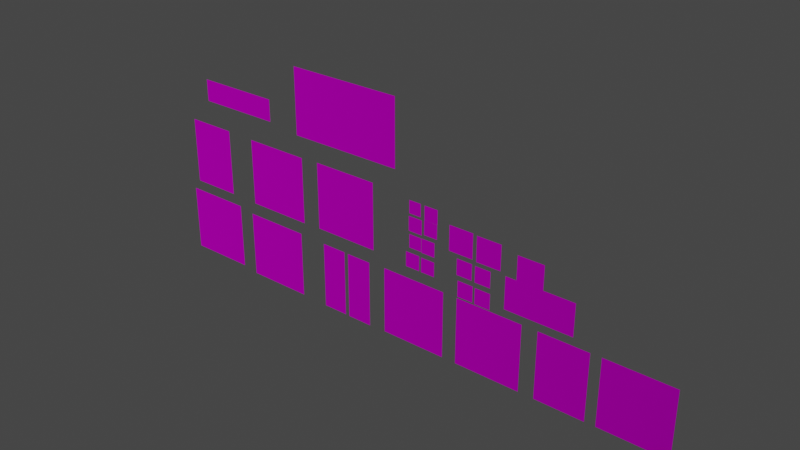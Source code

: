 # Source: live2d_-_seperated.blend  (saved by Blender 3.6.13; exported with 4.5.12 LTS)
import bpy
from mathutils import Matrix  # noqa: F401  (used for matrix-valued properties, if any)

bpy.ops.wm.read_factory_settings(use_empty=True)
scene = bpy.context.scene
scene.name = 'Scene'

# ---- images (referenced by path relative to the original .blend; pixels are not part of the script)
import os
ASSET_DIR = os.environ.get("B2B_ASSET_DIR", "")  # directory of the original .blend (textures are referenced by path, not embedded)
HERE = os.path.dirname(os.path.abspath(__file__))  # packed textures are extracted next to this script under _unpacked/

def load_image(name, relpath, width, height, colorspace="sRGB"):
    """Load a texture the original file referenced (path relative to the .blend, or extracted next to this script)."""
    p = next((c for c in (os.path.join(HERE, relpath), os.path.join(ASSET_DIR, relpath)) if relpath and os.path.exists(c)), "")
    if p:
        img = bpy.data.images.load(p, check_existing=True)
        img.name = name
    else:  # same state as the original file: an image datablock whose file is absent (Cycles renders it pink)
        img = bpy.data.images.new(name, width, height)
        img.source = "FILE"
        img.filepath = "//" + (relpath or name)
    img.colorspace_settings.name = colorspace
    return img
img_anz_anime_megumin_oe_dds = load_image('anz_anime_megumin_oe.dds', 'anz_anime_megumin_oe.dds', 1024, 1024, 'sRGB')
img_anz_anime_megumin_oe_dds_001 = load_image('anz_anime_megumin_oe.dds.001', 'anz_anime_megumin_oe.dds', 1024, 1024, 'sRGB')
img_anz_anime_megumin_oe_dds_002 = load_image('anz_anime_megumin_oe.dds.002', 'anz_anime_megumin_oe.dds', 1024, 1024, 'sRGB')
img_anz_anime_megumin_oe_dds_003 = load_image('anz_anime_megumin_oe.dds.003', 'anz_anime_megumin_oe.dds', 1024, 1024, 'sRGB')
img_anz_anime_megumin_oe_dds_004 = load_image('anz_anime_megumin_oe.dds.004', 'anz_anime_megumin_oe.dds', 1024, 1024, 'sRGB')
img_anz_anime_megumin_oe_dds_005 = load_image('anz_anime_megumin_oe.dds.005', 'anz_anime_megumin_oe.dds', 1024, 1024, 'sRGB')
img_anz_anime_megumin_oe_dds_006 = load_image('anz_anime_megumin_oe.dds.006', 'anz_anime_megumin_oe.dds', 1024, 1024, 'sRGB')
img_anz_anime_megumin_oe_dds_007 = load_image('anz_anime_megumin_oe.dds.007', 'anz_anime_megumin_oe.dds', 1024, 1024, 'sRGB')
img_anz_anime_megumin_oe_dds_008 = load_image('anz_anime_megumin_oe.dds.008', 'anz_anime_megumin_oe.dds', 1024, 1024, 'sRGB')
img_anz_anime_megumin_oe_dds_009 = load_image('anz_anime_megumin_oe.dds.009', 'anz_anime_megumin_oe.dds', 1024, 1024, 'sRGB')
img_anz_anime_megumin_oe_dds_010 = load_image('anz_anime_megumin_oe.dds.010', 'anz_anime_megumin_oe.dds', 1024, 1024, 'sRGB')
img_anz_anime_megumin_oe_dds_011 = load_image('anz_anime_megumin_oe.dds.011', 'anz_anime_megumin_oe.dds', 1024, 1024, 'sRGB')
img_anz_anime_megumin_oe_dds_012 = load_image('anz_anime_megumin_oe.dds.012', 'anz_anime_megumin_oe.dds', 1024, 1024, 'sRGB')
img_anz_anime_megumin_oe_dds_013 = load_image('anz_anime_megumin_oe.dds.013', 'anz_anime_megumin_oe.dds', 1024, 1024, 'sRGB')
img_anz_anime_megumin_oe_dds_014 = load_image('anz_anime_megumin_oe.dds.014', 'anz_anime_megumin_oe.dds', 1024, 1024, 'sRGB')
img_anz_anime_megumin_oe_dds_015 = load_image('anz_anime_megumin_oe.dds.015', 'anz_anime_megumin_oe.dds', 1024, 1024, 'sRGB')
img_anz_anime_megumin_oe_dds_016 = load_image('anz_anime_megumin_oe.dds.016', 'anz_anime_megumin_oe.dds', 1024, 1024, 'sRGB')
img_anz_anime_megumin_oe_dds_017 = load_image('anz_anime_megumin_oe.dds.017', 'anz_anime_megumin_oe.dds', 1024, 1024, 'sRGB')
img_anz_anime_megumin_oe_dds_018 = load_image('anz_anime_megumin_oe.dds.018', 'anz_anime_megumin_oe.dds', 1024, 1024, 'sRGB')
img_anz_anime_megumin_oe_dds_019 = load_image('anz_anime_megumin_oe.dds.019', 'anz_anime_megumin_oe.dds', 1024, 1024, 'sRGB')
img_anz_anime_megumin_oe_dds_020 = load_image('anz_anime_megumin_oe.dds.020', 'anz_anime_megumin_oe.dds', 1024, 1024, 'sRGB')
img_anz_anime_megumin_oe_dds_021 = load_image('anz_anime_megumin_oe.dds.021', 'anz_anime_megumin_oe.dds', 1024, 1024, 'sRGB')
img_anz_anime_megumin_oe_dds_022 = load_image('anz_anime_megumin_oe.dds.022', 'anz_anime_megumin_oe.dds', 1024, 1024, 'sRGB')
img_anz_anime_megumin_oe_dds_023 = load_image('anz_anime_megumin_oe.dds.023', 'anz_anime_megumin_oe.dds', 1024, 1024, 'sRGB')
img_anz_anime_megumin_oe_dds_024 = load_image('anz_anime_megumin_oe.dds.024', 'anz_anime_megumin_oe.dds', 1024, 1024, 'sRGB')
img_anz_anime_megumin_oe_dds_025 = load_image('anz_anime_megumin_oe.dds.025', 'anz_anime_megumin_oe.dds', 1024, 1024, 'sRGB')
img_anz_anime_megumin_oe_dds_026 = load_image('anz_anime_megumin_oe.dds.026', 'anz_anime_megumin_oe.dds', 1024, 1024, 'sRGB')
img_anz_anime_megumin_oe_dds_027 = load_image('anz_anime_megumin_oe.dds.027', 'anz_anime_megumin_oe.dds', 1024, 1024, 'sRGB')

# ---- materials (node trees are filled in below, after node groups)
mat_anz_anime_megumin_oe = bpy.data.materials.new('anz_anime_megumin_oe')
mat_anz_anime_megumin_oe.use_backface_culling = True
mat_anz_anime_megumin_oe_001 = bpy.data.materials.new('anz_anime_megumin_oe.001')
mat_anz_anime_megumin_oe_001.use_backface_culling = True
mat_anz_anime_megumin_oe_002 = bpy.data.materials.new('anz_anime_megumin_oe.002')
mat_anz_anime_megumin_oe_002.use_backface_culling = True
mat_anz_anime_megumin_oe_003 = bpy.data.materials.new('anz_anime_megumin_oe.003')
mat_anz_anime_megumin_oe_003.use_backface_culling = True
mat_anz_anime_megumin_oe_004 = bpy.data.materials.new('anz_anime_megumin_oe.004')
mat_anz_anime_megumin_oe_004.use_backface_culling = True
mat_anz_anime_megumin_oe_005 = bpy.data.materials.new('anz_anime_megumin_oe.005')
mat_anz_anime_megumin_oe_005.use_backface_culling = True
mat_anz_anime_megumin_oe_006 = bpy.data.materials.new('anz_anime_megumin_oe.006')
mat_anz_anime_megumin_oe_006.use_backface_culling = True
mat_anz_anime_megumin_oe_007 = bpy.data.materials.new('anz_anime_megumin_oe.007')
mat_anz_anime_megumin_oe_007.use_backface_culling = True
mat_anz_anime_megumin_oe_008 = bpy.data.materials.new('anz_anime_megumin_oe.008')
mat_anz_anime_megumin_oe_008.use_backface_culling = True
mat_anz_anime_megumin_oe_009 = bpy.data.materials.new('anz_anime_megumin_oe.009')
mat_anz_anime_megumin_oe_009.use_backface_culling = True
mat_anz_anime_megumin_oe_010 = bpy.data.materials.new('anz_anime_megumin_oe.010')
mat_anz_anime_megumin_oe_010.use_backface_culling = True
mat_anz_anime_megumin_oe_011 = bpy.data.materials.new('anz_anime_megumin_oe.011')
mat_anz_anime_megumin_oe_011.use_backface_culling = True
mat_anz_anime_megumin_oe_012 = bpy.data.materials.new('anz_anime_megumin_oe.012')
mat_anz_anime_megumin_oe_012.use_backface_culling = True
mat_anz_anime_megumin_oe_013 = bpy.data.materials.new('anz_anime_megumin_oe.013')
mat_anz_anime_megumin_oe_013.use_backface_culling = True
mat_anz_anime_megumin_oe_014 = bpy.data.materials.new('anz_anime_megumin_oe.014')
mat_anz_anime_megumin_oe_014.use_backface_culling = True
mat_anz_anime_megumin_oe_015 = bpy.data.materials.new('anz_anime_megumin_oe.015')
mat_anz_anime_megumin_oe_015.use_backface_culling = True
mat_anz_anime_megumin_oe_016 = bpy.data.materials.new('anz_anime_megumin_oe.016')
mat_anz_anime_megumin_oe_016.use_backface_culling = True
mat_anz_anime_megumin_oe_017 = bpy.data.materials.new('anz_anime_megumin_oe.017')
mat_anz_anime_megumin_oe_017.use_backface_culling = True
mat_anz_anime_megumin_oe_018 = bpy.data.materials.new('anz_anime_megumin_oe.018')
mat_anz_anime_megumin_oe_018.use_backface_culling = True
mat_anz_anime_megumin_oe_019 = bpy.data.materials.new('anz_anime_megumin_oe.019')
mat_anz_anime_megumin_oe_019.use_backface_culling = True
mat_anz_anime_megumin_oe_020 = bpy.data.materials.new('anz_anime_megumin_oe.020')
mat_anz_anime_megumin_oe_020.use_backface_culling = True
mat_anz_anime_megumin_oe_021 = bpy.data.materials.new('anz_anime_megumin_oe.021')
mat_anz_anime_megumin_oe_021.use_backface_culling = True
mat_anz_anime_megumin_oe_022 = bpy.data.materials.new('anz_anime_megumin_oe.022')
mat_anz_anime_megumin_oe_022.use_backface_culling = True
mat_anz_anime_megumin_oe_023 = bpy.data.materials.new('anz_anime_megumin_oe.023')
mat_anz_anime_megumin_oe_023.use_backface_culling = True
mat_anz_anime_megumin_oe_024 = bpy.data.materials.new('anz_anime_megumin_oe.024')
mat_anz_anime_megumin_oe_024.use_backface_culling = True
mat_anz_anime_megumin_oe_025 = bpy.data.materials.new('anz_anime_megumin_oe.025')
mat_anz_anime_megumin_oe_025.use_backface_culling = True
mat_anz_anime_megumin_oe_026 = bpy.data.materials.new('anz_anime_megumin_oe.026')
mat_anz_anime_megumin_oe_026.use_backface_culling = True
mat_anz_anime_megumin_oe_027 = bpy.data.materials.new('anz_anime_megumin_oe.027')
mat_anz_anime_megumin_oe_027.use_backface_culling = True

# ---- material node trees
mat_anz_anime_megumin_oe.use_nodes = True; mat_anz_anime_megumin_oe.node_tree.nodes.clear()
_N = mat_anz_anime_megumin_oe.node_tree.nodes; _L = mat_anz_anime_megumin_oe.node_tree.links
n0 = _N.new('ShaderNodeBsdfPrincipled'); n0.name = 'Principled BSDF'; n0.location = (659, 293)
n0.distribution = 'GGX'
n0.subsurface_method = 'RANDOM_WALK_SKIN'
n0.inputs[3].default_value = 1.45
n0.inputs[27].default_value = (0.0, 0.0, 0.0, 1.0)
n0.inputs[28].default_value = 1.0
n1 = _N.new('ShaderNodeTexImage'); n1.name = 'Image Texture.001'; n1.location = (-851, -307)
n2 = _N.new('ShaderNodeSeparateRGB'); n2.name = 'Separate RGB (Legacy)'; n2.location = (-551, -307)
n3 = _N.new('ShaderNodeTexImage'); n3.name = 'Image Texture.002'; n3.location = (-851, -607)
n4 = _N.new('ShaderNodeSeparateRGB'); n4.name = 'Separate RGB (Legacy).001'; n4.location = (-551, -607)
n5 = _N.new('ShaderNodeCombineRGB'); n5.name = 'Combine RGB (Legacy)'; n5.location = (-251, -607)
n5.inputs[2].default_value = 1.0
n6 = _N.new('ShaderNodeNormalMap'); n6.name = 'Normal Map'; n6.location = (49, -607)
n7 = _N.new('ShaderNodeOutputMaterial'); n7.name = 'Material Output'; n7.location = (949, 293)
n8 = _N.new('ShaderNodeTexImage'); n8.name = 'Image Texture'; n8.location = (47, 120)
n8.image = img_anz_anime_megumin_oe_dds
n9 = _N.new('ShaderNodeMath'); n9.name = 'Math'; n9.location = (0, 0)
n9.hide = True
n9.operation = 'GREATER_THAN'
_L.new(n0.outputs[0], n7.inputs[0])
_L.new(n8.outputs[0], n0.inputs[0])
_L.new(n1.outputs[0], n2.inputs[0])
_L.new(n2.outputs[1], n0.inputs[13])
_L.new(n2.outputs[2], n0.inputs[1])
_L.new(n1.outputs[1], n0.inputs[2])
_L.new(n3.outputs[0], n4.inputs[0])
_L.new(n4.outputs[1], n5.inputs[0])
_L.new(n3.outputs[1], n5.inputs[1])
_L.new(n5.outputs[0], n6.inputs[1])
_L.new(n6.outputs[0], n0.inputs[5])
_L.new(n8.outputs[1], n9.inputs[0])
_L.new(n9.outputs[0], n0.inputs[4])
n7.is_active_output = True
mat_anz_anime_megumin_oe_001.use_nodes = True; mat_anz_anime_megumin_oe_001.node_tree.nodes.clear()
_N = mat_anz_anime_megumin_oe_001.node_tree.nodes; _L = mat_anz_anime_megumin_oe_001.node_tree.links
n0 = _N.new('ShaderNodeBsdfPrincipled'); n0.name = 'Principled BSDF'; n0.location = (659, 293)
n0.distribution = 'GGX'
n0.subsurface_method = 'RANDOM_WALK_SKIN'
n0.inputs[3].default_value = 1.45
n0.inputs[27].default_value = (0.0, 0.0, 0.0, 1.0)
n0.inputs[28].default_value = 1.0
n1 = _N.new('ShaderNodeTexImage'); n1.name = 'Image Texture.001'; n1.location = (-851, -307)
n2 = _N.new('ShaderNodeSeparateRGB'); n2.name = 'Separate RGB (Legacy)'; n2.location = (-551, -307)
n3 = _N.new('ShaderNodeTexImage'); n3.name = 'Image Texture.002'; n3.location = (-851, -607)
n4 = _N.new('ShaderNodeSeparateRGB'); n4.name = 'Separate RGB (Legacy).001'; n4.location = (-551, -607)
n5 = _N.new('ShaderNodeCombineRGB'); n5.name = 'Combine RGB (Legacy)'; n5.location = (-251, -607)
n5.inputs[2].default_value = 1.0
n6 = _N.new('ShaderNodeNormalMap'); n6.name = 'Normal Map'; n6.location = (49, -607)
n7 = _N.new('ShaderNodeOutputMaterial'); n7.name = 'Material Output'; n7.location = (949, 293)
n8 = _N.new('ShaderNodeTexImage'); n8.name = 'Image Texture'; n8.location = (47, 120)
n8.image = img_anz_anime_megumin_oe_dds_001
n9 = _N.new('ShaderNodeMath'); n9.name = 'Math'; n9.location = (0, 0)
n9.hide = True
n9.operation = 'GREATER_THAN'
_L.new(n0.outputs[0], n7.inputs[0])
_L.new(n8.outputs[0], n0.inputs[0])
_L.new(n1.outputs[0], n2.inputs[0])
_L.new(n2.outputs[1], n0.inputs[13])
_L.new(n2.outputs[2], n0.inputs[1])
_L.new(n1.outputs[1], n0.inputs[2])
_L.new(n3.outputs[0], n4.inputs[0])
_L.new(n4.outputs[1], n5.inputs[0])
_L.new(n3.outputs[1], n5.inputs[1])
_L.new(n5.outputs[0], n6.inputs[1])
_L.new(n6.outputs[0], n0.inputs[5])
_L.new(n8.outputs[1], n9.inputs[0])
_L.new(n9.outputs[0], n0.inputs[4])
n7.is_active_output = True
mat_anz_anime_megumin_oe_002.use_nodes = True; mat_anz_anime_megumin_oe_002.node_tree.nodes.clear()
_N = mat_anz_anime_megumin_oe_002.node_tree.nodes; _L = mat_anz_anime_megumin_oe_002.node_tree.links
n0 = _N.new('ShaderNodeBsdfPrincipled'); n0.name = 'Principled BSDF'; n0.location = (659, 293)
n0.distribution = 'GGX'
n0.subsurface_method = 'RANDOM_WALK_SKIN'
n0.inputs[3].default_value = 1.45
n0.inputs[27].default_value = (0.0, 0.0, 0.0, 1.0)
n0.inputs[28].default_value = 1.0
n1 = _N.new('ShaderNodeTexImage'); n1.name = 'Image Texture.001'; n1.location = (-851, -307)
n2 = _N.new('ShaderNodeSeparateRGB'); n2.name = 'Separate RGB (Legacy)'; n2.location = (-551, -307)
n3 = _N.new('ShaderNodeTexImage'); n3.name = 'Image Texture.002'; n3.location = (-851, -607)
n4 = _N.new('ShaderNodeSeparateRGB'); n4.name = 'Separate RGB (Legacy).001'; n4.location = (-551, -607)
n5 = _N.new('ShaderNodeCombineRGB'); n5.name = 'Combine RGB (Legacy)'; n5.location = (-251, -607)
n5.inputs[2].default_value = 1.0
n6 = _N.new('ShaderNodeNormalMap'); n6.name = 'Normal Map'; n6.location = (49, -607)
n7 = _N.new('ShaderNodeOutputMaterial'); n7.name = 'Material Output'; n7.location = (949, 293)
n8 = _N.new('ShaderNodeTexImage'); n8.name = 'Image Texture'; n8.location = (47, 120)
n8.image = img_anz_anime_megumin_oe_dds_002
n9 = _N.new('ShaderNodeMath'); n9.name = 'Math'; n9.location = (0, 0)
n9.hide = True
n9.operation = 'GREATER_THAN'
_L.new(n0.outputs[0], n7.inputs[0])
_L.new(n8.outputs[0], n0.inputs[0])
_L.new(n1.outputs[0], n2.inputs[0])
_L.new(n2.outputs[1], n0.inputs[13])
_L.new(n2.outputs[2], n0.inputs[1])
_L.new(n1.outputs[1], n0.inputs[2])
_L.new(n3.outputs[0], n4.inputs[0])
_L.new(n4.outputs[1], n5.inputs[0])
_L.new(n3.outputs[1], n5.inputs[1])
_L.new(n5.outputs[0], n6.inputs[1])
_L.new(n6.outputs[0], n0.inputs[5])
_L.new(n8.outputs[1], n9.inputs[0])
_L.new(n9.outputs[0], n0.inputs[4])
n7.is_active_output = True
mat_anz_anime_megumin_oe_003.use_nodes = True; mat_anz_anime_megumin_oe_003.node_tree.nodes.clear()
_N = mat_anz_anime_megumin_oe_003.node_tree.nodes; _L = mat_anz_anime_megumin_oe_003.node_tree.links
n0 = _N.new('ShaderNodeBsdfPrincipled'); n0.name = 'Principled BSDF'; n0.location = (659, 293)
n0.distribution = 'GGX'
n0.subsurface_method = 'RANDOM_WALK_SKIN'
n0.inputs[3].default_value = 1.45
n0.inputs[27].default_value = (0.0, 0.0, 0.0, 1.0)
n0.inputs[28].default_value = 1.0
n1 = _N.new('ShaderNodeTexImage'); n1.name = 'Image Texture.001'; n1.location = (-851, -307)
n2 = _N.new('ShaderNodeSeparateRGB'); n2.name = 'Separate RGB (Legacy)'; n2.location = (-551, -307)
n3 = _N.new('ShaderNodeTexImage'); n3.name = 'Image Texture.002'; n3.location = (-851, -607)
n4 = _N.new('ShaderNodeSeparateRGB'); n4.name = 'Separate RGB (Legacy).001'; n4.location = (-551, -607)
n5 = _N.new('ShaderNodeCombineRGB'); n5.name = 'Combine RGB (Legacy)'; n5.location = (-251, -607)
n5.inputs[2].default_value = 1.0
n6 = _N.new('ShaderNodeNormalMap'); n6.name = 'Normal Map'; n6.location = (49, -607)
n7 = _N.new('ShaderNodeOutputMaterial'); n7.name = 'Material Output'; n7.location = (949, 293)
n8 = _N.new('ShaderNodeTexImage'); n8.name = 'Image Texture'; n8.location = (47, 120)
n8.image = img_anz_anime_megumin_oe_dds_003
n9 = _N.new('ShaderNodeMath'); n9.name = 'Math'; n9.location = (0, 0)
n9.hide = True
n9.operation = 'GREATER_THAN'
_L.new(n0.outputs[0], n7.inputs[0])
_L.new(n8.outputs[0], n0.inputs[0])
_L.new(n1.outputs[0], n2.inputs[0])
_L.new(n2.outputs[1], n0.inputs[13])
_L.new(n2.outputs[2], n0.inputs[1])
_L.new(n1.outputs[1], n0.inputs[2])
_L.new(n3.outputs[0], n4.inputs[0])
_L.new(n4.outputs[1], n5.inputs[0])
_L.new(n3.outputs[1], n5.inputs[1])
_L.new(n5.outputs[0], n6.inputs[1])
_L.new(n6.outputs[0], n0.inputs[5])
_L.new(n8.outputs[1], n9.inputs[0])
_L.new(n9.outputs[0], n0.inputs[4])
n7.is_active_output = True
mat_anz_anime_megumin_oe_004.use_nodes = True; mat_anz_anime_megumin_oe_004.node_tree.nodes.clear()
_N = mat_anz_anime_megumin_oe_004.node_tree.nodes; _L = mat_anz_anime_megumin_oe_004.node_tree.links
n0 = _N.new('ShaderNodeBsdfPrincipled'); n0.name = 'Principled BSDF'; n0.location = (659, 293)
n0.distribution = 'GGX'
n0.subsurface_method = 'RANDOM_WALK_SKIN'
n0.inputs[3].default_value = 1.45
n0.inputs[27].default_value = (0.0, 0.0, 0.0, 1.0)
n0.inputs[28].default_value = 1.0
n1 = _N.new('ShaderNodeTexImage'); n1.name = 'Image Texture.001'; n1.location = (-851, -307)
n2 = _N.new('ShaderNodeSeparateRGB'); n2.name = 'Separate RGB (Legacy)'; n2.location = (-551, -307)
n3 = _N.new('ShaderNodeTexImage'); n3.name = 'Image Texture.002'; n3.location = (-851, -607)
n4 = _N.new('ShaderNodeSeparateRGB'); n4.name = 'Separate RGB (Legacy).001'; n4.location = (-551, -607)
n5 = _N.new('ShaderNodeCombineRGB'); n5.name = 'Combine RGB (Legacy)'; n5.location = (-251, -607)
n5.inputs[2].default_value = 1.0
n6 = _N.new('ShaderNodeNormalMap'); n6.name = 'Normal Map'; n6.location = (49, -607)
n7 = _N.new('ShaderNodeOutputMaterial'); n7.name = 'Material Output'; n7.location = (949, 293)
n8 = _N.new('ShaderNodeTexImage'); n8.name = 'Image Texture'; n8.location = (47, 120)
n8.image = img_anz_anime_megumin_oe_dds_004
n9 = _N.new('ShaderNodeMath'); n9.name = 'Math'; n9.location = (0, 0)
n9.hide = True
n9.operation = 'GREATER_THAN'
_L.new(n0.outputs[0], n7.inputs[0])
_L.new(n8.outputs[0], n0.inputs[0])
_L.new(n1.outputs[0], n2.inputs[0])
_L.new(n2.outputs[1], n0.inputs[13])
_L.new(n2.outputs[2], n0.inputs[1])
_L.new(n1.outputs[1], n0.inputs[2])
_L.new(n3.outputs[0], n4.inputs[0])
_L.new(n4.outputs[1], n5.inputs[0])
_L.new(n3.outputs[1], n5.inputs[1])
_L.new(n5.outputs[0], n6.inputs[1])
_L.new(n6.outputs[0], n0.inputs[5])
_L.new(n8.outputs[1], n9.inputs[0])
_L.new(n9.outputs[0], n0.inputs[4])
n7.is_active_output = True
mat_anz_anime_megumin_oe_005.use_nodes = True; mat_anz_anime_megumin_oe_005.node_tree.nodes.clear()
_N = mat_anz_anime_megumin_oe_005.node_tree.nodes; _L = mat_anz_anime_megumin_oe_005.node_tree.links
n0 = _N.new('ShaderNodeBsdfPrincipled'); n0.name = 'Principled BSDF'; n0.location = (659, 293)
n0.distribution = 'GGX'
n0.subsurface_method = 'RANDOM_WALK_SKIN'
n0.inputs[3].default_value = 1.45
n0.inputs[27].default_value = (0.0, 0.0, 0.0, 1.0)
n0.inputs[28].default_value = 1.0
n1 = _N.new('ShaderNodeTexImage'); n1.name = 'Image Texture.001'; n1.location = (-851, -307)
n2 = _N.new('ShaderNodeSeparateRGB'); n2.name = 'Separate RGB (Legacy)'; n2.location = (-551, -307)
n3 = _N.new('ShaderNodeTexImage'); n3.name = 'Image Texture.002'; n3.location = (-851, -607)
n4 = _N.new('ShaderNodeSeparateRGB'); n4.name = 'Separate RGB (Legacy).001'; n4.location = (-551, -607)
n5 = _N.new('ShaderNodeCombineRGB'); n5.name = 'Combine RGB (Legacy)'; n5.location = (-251, -607)
n5.inputs[2].default_value = 1.0
n6 = _N.new('ShaderNodeNormalMap'); n6.name = 'Normal Map'; n6.location = (49, -607)
n7 = _N.new('ShaderNodeOutputMaterial'); n7.name = 'Material Output'; n7.location = (949, 293)
n8 = _N.new('ShaderNodeTexImage'); n8.name = 'Image Texture'; n8.location = (47, 120)
n8.image = img_anz_anime_megumin_oe_dds_005
n9 = _N.new('ShaderNodeMath'); n9.name = 'Math'; n9.location = (0, 0)
n9.hide = True
n9.operation = 'GREATER_THAN'
_L.new(n0.outputs[0], n7.inputs[0])
_L.new(n8.outputs[0], n0.inputs[0])
_L.new(n1.outputs[0], n2.inputs[0])
_L.new(n2.outputs[1], n0.inputs[13])
_L.new(n2.outputs[2], n0.inputs[1])
_L.new(n1.outputs[1], n0.inputs[2])
_L.new(n3.outputs[0], n4.inputs[0])
_L.new(n4.outputs[1], n5.inputs[0])
_L.new(n3.outputs[1], n5.inputs[1])
_L.new(n5.outputs[0], n6.inputs[1])
_L.new(n6.outputs[0], n0.inputs[5])
_L.new(n8.outputs[1], n9.inputs[0])
_L.new(n9.outputs[0], n0.inputs[4])
n7.is_active_output = True
mat_anz_anime_megumin_oe_006.use_nodes = True; mat_anz_anime_megumin_oe_006.node_tree.nodes.clear()
_N = mat_anz_anime_megumin_oe_006.node_tree.nodes; _L = mat_anz_anime_megumin_oe_006.node_tree.links
n0 = _N.new('ShaderNodeBsdfPrincipled'); n0.name = 'Principled BSDF'; n0.location = (659, 293)
n0.distribution = 'GGX'
n0.subsurface_method = 'RANDOM_WALK_SKIN'
n0.inputs[3].default_value = 1.45
n0.inputs[27].default_value = (0.0, 0.0, 0.0, 1.0)
n0.inputs[28].default_value = 1.0
n1 = _N.new('ShaderNodeTexImage'); n1.name = 'Image Texture.001'; n1.location = (-851, -307)
n2 = _N.new('ShaderNodeSeparateRGB'); n2.name = 'Separate RGB (Legacy)'; n2.location = (-551, -307)
n3 = _N.new('ShaderNodeTexImage'); n3.name = 'Image Texture.002'; n3.location = (-851, -607)
n4 = _N.new('ShaderNodeSeparateRGB'); n4.name = 'Separate RGB (Legacy).001'; n4.location = (-551, -607)
n5 = _N.new('ShaderNodeCombineRGB'); n5.name = 'Combine RGB (Legacy)'; n5.location = (-251, -607)
n5.inputs[2].default_value = 1.0
n6 = _N.new('ShaderNodeNormalMap'); n6.name = 'Normal Map'; n6.location = (49, -607)
n7 = _N.new('ShaderNodeOutputMaterial'); n7.name = 'Material Output'; n7.location = (949, 293)
n8 = _N.new('ShaderNodeTexImage'); n8.name = 'Image Texture'; n8.location = (47, 120)
n8.image = img_anz_anime_megumin_oe_dds_006
n9 = _N.new('ShaderNodeMath'); n9.name = 'Math'; n9.location = (0, 0)
n9.hide = True
n9.operation = 'GREATER_THAN'
_L.new(n0.outputs[0], n7.inputs[0])
_L.new(n8.outputs[0], n0.inputs[0])
_L.new(n1.outputs[0], n2.inputs[0])
_L.new(n2.outputs[1], n0.inputs[13])
_L.new(n2.outputs[2], n0.inputs[1])
_L.new(n1.outputs[1], n0.inputs[2])
_L.new(n3.outputs[0], n4.inputs[0])
_L.new(n4.outputs[1], n5.inputs[0])
_L.new(n3.outputs[1], n5.inputs[1])
_L.new(n5.outputs[0], n6.inputs[1])
_L.new(n6.outputs[0], n0.inputs[5])
_L.new(n8.outputs[1], n9.inputs[0])
_L.new(n9.outputs[0], n0.inputs[4])
n7.is_active_output = True
mat_anz_anime_megumin_oe_007.use_nodes = True; mat_anz_anime_megumin_oe_007.node_tree.nodes.clear()
_N = mat_anz_anime_megumin_oe_007.node_tree.nodes; _L = mat_anz_anime_megumin_oe_007.node_tree.links
n0 = _N.new('ShaderNodeBsdfPrincipled'); n0.name = 'Principled BSDF'; n0.location = (659, 293)
n0.distribution = 'GGX'
n0.subsurface_method = 'RANDOM_WALK_SKIN'
n0.inputs[3].default_value = 1.45
n0.inputs[27].default_value = (0.0, 0.0, 0.0, 1.0)
n0.inputs[28].default_value = 1.0
n1 = _N.new('ShaderNodeTexImage'); n1.name = 'Image Texture.001'; n1.location = (-851, -307)
n2 = _N.new('ShaderNodeSeparateRGB'); n2.name = 'Separate RGB (Legacy)'; n2.location = (-551, -307)
n3 = _N.new('ShaderNodeTexImage'); n3.name = 'Image Texture.002'; n3.location = (-851, -607)
n4 = _N.new('ShaderNodeSeparateRGB'); n4.name = 'Separate RGB (Legacy).001'; n4.location = (-551, -607)
n5 = _N.new('ShaderNodeCombineRGB'); n5.name = 'Combine RGB (Legacy)'; n5.location = (-251, -607)
n5.inputs[2].default_value = 1.0
n6 = _N.new('ShaderNodeNormalMap'); n6.name = 'Normal Map'; n6.location = (49, -607)
n7 = _N.new('ShaderNodeOutputMaterial'); n7.name = 'Material Output'; n7.location = (949, 293)
n8 = _N.new('ShaderNodeTexImage'); n8.name = 'Image Texture'; n8.location = (47, 120)
n8.image = img_anz_anime_megumin_oe_dds_007
n9 = _N.new('ShaderNodeMath'); n9.name = 'Math'; n9.location = (0, 0)
n9.hide = True
n9.operation = 'GREATER_THAN'
_L.new(n0.outputs[0], n7.inputs[0])
_L.new(n8.outputs[0], n0.inputs[0])
_L.new(n1.outputs[0], n2.inputs[0])
_L.new(n2.outputs[1], n0.inputs[13])
_L.new(n2.outputs[2], n0.inputs[1])
_L.new(n1.outputs[1], n0.inputs[2])
_L.new(n3.outputs[0], n4.inputs[0])
_L.new(n4.outputs[1], n5.inputs[0])
_L.new(n3.outputs[1], n5.inputs[1])
_L.new(n5.outputs[0], n6.inputs[1])
_L.new(n6.outputs[0], n0.inputs[5])
_L.new(n8.outputs[1], n9.inputs[0])
_L.new(n9.outputs[0], n0.inputs[4])
n7.is_active_output = True
mat_anz_anime_megumin_oe_008.use_nodes = True; mat_anz_anime_megumin_oe_008.node_tree.nodes.clear()
_N = mat_anz_anime_megumin_oe_008.node_tree.nodes; _L = mat_anz_anime_megumin_oe_008.node_tree.links
n0 = _N.new('ShaderNodeBsdfPrincipled'); n0.name = 'Principled BSDF'; n0.location = (659, 293)
n0.distribution = 'GGX'
n0.subsurface_method = 'RANDOM_WALK_SKIN'
n0.inputs[3].default_value = 1.45
n0.inputs[27].default_value = (0.0, 0.0, 0.0, 1.0)
n0.inputs[28].default_value = 1.0
n1 = _N.new('ShaderNodeTexImage'); n1.name = 'Image Texture.001'; n1.location = (-851, -307)
n2 = _N.new('ShaderNodeSeparateRGB'); n2.name = 'Separate RGB (Legacy)'; n2.location = (-551, -307)
n3 = _N.new('ShaderNodeTexImage'); n3.name = 'Image Texture.002'; n3.location = (-851, -607)
n4 = _N.new('ShaderNodeSeparateRGB'); n4.name = 'Separate RGB (Legacy).001'; n4.location = (-551, -607)
n5 = _N.new('ShaderNodeCombineRGB'); n5.name = 'Combine RGB (Legacy)'; n5.location = (-251, -607)
n5.inputs[2].default_value = 1.0
n6 = _N.new('ShaderNodeNormalMap'); n6.name = 'Normal Map'; n6.location = (49, -607)
n7 = _N.new('ShaderNodeOutputMaterial'); n7.name = 'Material Output'; n7.location = (949, 293)
n8 = _N.new('ShaderNodeTexImage'); n8.name = 'Image Texture'; n8.location = (47, 120)
n8.image = img_anz_anime_megumin_oe_dds_008
n9 = _N.new('ShaderNodeMath'); n9.name = 'Math'; n9.location = (0, 0)
n9.hide = True
n9.operation = 'GREATER_THAN'
_L.new(n0.outputs[0], n7.inputs[0])
_L.new(n8.outputs[0], n0.inputs[0])
_L.new(n1.outputs[0], n2.inputs[0])
_L.new(n2.outputs[1], n0.inputs[13])
_L.new(n2.outputs[2], n0.inputs[1])
_L.new(n1.outputs[1], n0.inputs[2])
_L.new(n3.outputs[0], n4.inputs[0])
_L.new(n4.outputs[1], n5.inputs[0])
_L.new(n3.outputs[1], n5.inputs[1])
_L.new(n5.outputs[0], n6.inputs[1])
_L.new(n6.outputs[0], n0.inputs[5])
_L.new(n8.outputs[1], n9.inputs[0])
_L.new(n9.outputs[0], n0.inputs[4])
n7.is_active_output = True
mat_anz_anime_megumin_oe_009.use_nodes = True; mat_anz_anime_megumin_oe_009.node_tree.nodes.clear()
_N = mat_anz_anime_megumin_oe_009.node_tree.nodes; _L = mat_anz_anime_megumin_oe_009.node_tree.links
n0 = _N.new('ShaderNodeBsdfPrincipled'); n0.name = 'Principled BSDF'; n0.location = (659, 293)
n0.distribution = 'GGX'
n0.subsurface_method = 'RANDOM_WALK_SKIN'
n0.inputs[3].default_value = 1.45
n0.inputs[27].default_value = (0.0, 0.0, 0.0, 1.0)
n0.inputs[28].default_value = 1.0
n1 = _N.new('ShaderNodeTexImage'); n1.name = 'Image Texture.001'; n1.location = (-851, -307)
n2 = _N.new('ShaderNodeSeparateRGB'); n2.name = 'Separate RGB (Legacy)'; n2.location = (-551, -307)
n3 = _N.new('ShaderNodeTexImage'); n3.name = 'Image Texture.002'; n3.location = (-851, -607)
n4 = _N.new('ShaderNodeSeparateRGB'); n4.name = 'Separate RGB (Legacy).001'; n4.location = (-551, -607)
n5 = _N.new('ShaderNodeCombineRGB'); n5.name = 'Combine RGB (Legacy)'; n5.location = (-251, -607)
n5.inputs[2].default_value = 1.0
n6 = _N.new('ShaderNodeNormalMap'); n6.name = 'Normal Map'; n6.location = (49, -607)
n7 = _N.new('ShaderNodeOutputMaterial'); n7.name = 'Material Output'; n7.location = (949, 293)
n8 = _N.new('ShaderNodeTexImage'); n8.name = 'Image Texture'; n8.location = (47, 120)
n8.image = img_anz_anime_megumin_oe_dds_009
n9 = _N.new('ShaderNodeMath'); n9.name = 'Math'; n9.location = (0, 0)
n9.hide = True
n9.operation = 'GREATER_THAN'
_L.new(n0.outputs[0], n7.inputs[0])
_L.new(n8.outputs[0], n0.inputs[0])
_L.new(n1.outputs[0], n2.inputs[0])
_L.new(n2.outputs[1], n0.inputs[13])
_L.new(n2.outputs[2], n0.inputs[1])
_L.new(n1.outputs[1], n0.inputs[2])
_L.new(n3.outputs[0], n4.inputs[0])
_L.new(n4.outputs[1], n5.inputs[0])
_L.new(n3.outputs[1], n5.inputs[1])
_L.new(n5.outputs[0], n6.inputs[1])
_L.new(n6.outputs[0], n0.inputs[5])
_L.new(n8.outputs[1], n9.inputs[0])
_L.new(n9.outputs[0], n0.inputs[4])
n7.is_active_output = True
mat_anz_anime_megumin_oe_010.use_nodes = True; mat_anz_anime_megumin_oe_010.node_tree.nodes.clear()
_N = mat_anz_anime_megumin_oe_010.node_tree.nodes; _L = mat_anz_anime_megumin_oe_010.node_tree.links
n0 = _N.new('ShaderNodeBsdfPrincipled'); n0.name = 'Principled BSDF'; n0.location = (659, 293)
n0.distribution = 'GGX'
n0.subsurface_method = 'RANDOM_WALK_SKIN'
n0.inputs[3].default_value = 1.45
n0.inputs[27].default_value = (0.0, 0.0, 0.0, 1.0)
n0.inputs[28].default_value = 1.0
n1 = _N.new('ShaderNodeTexImage'); n1.name = 'Image Texture.001'; n1.location = (-851, -307)
n2 = _N.new('ShaderNodeSeparateRGB'); n2.name = 'Separate RGB (Legacy)'; n2.location = (-551, -307)
n3 = _N.new('ShaderNodeTexImage'); n3.name = 'Image Texture.002'; n3.location = (-851, -607)
n4 = _N.new('ShaderNodeSeparateRGB'); n4.name = 'Separate RGB (Legacy).001'; n4.location = (-551, -607)
n5 = _N.new('ShaderNodeCombineRGB'); n5.name = 'Combine RGB (Legacy)'; n5.location = (-251, -607)
n5.inputs[2].default_value = 1.0
n6 = _N.new('ShaderNodeNormalMap'); n6.name = 'Normal Map'; n6.location = (49, -607)
n7 = _N.new('ShaderNodeOutputMaterial'); n7.name = 'Material Output'; n7.location = (949, 293)
n8 = _N.new('ShaderNodeTexImage'); n8.name = 'Image Texture'; n8.location = (47, 120)
n8.image = img_anz_anime_megumin_oe_dds_010
n9 = _N.new('ShaderNodeMath'); n9.name = 'Math'; n9.location = (0, 0)
n9.hide = True
n9.operation = 'GREATER_THAN'
_L.new(n0.outputs[0], n7.inputs[0])
_L.new(n8.outputs[0], n0.inputs[0])
_L.new(n1.outputs[0], n2.inputs[0])
_L.new(n2.outputs[1], n0.inputs[13])
_L.new(n2.outputs[2], n0.inputs[1])
_L.new(n1.outputs[1], n0.inputs[2])
_L.new(n3.outputs[0], n4.inputs[0])
_L.new(n4.outputs[1], n5.inputs[0])
_L.new(n3.outputs[1], n5.inputs[1])
_L.new(n5.outputs[0], n6.inputs[1])
_L.new(n6.outputs[0], n0.inputs[5])
_L.new(n8.outputs[1], n9.inputs[0])
_L.new(n9.outputs[0], n0.inputs[4])
n7.is_active_output = True
mat_anz_anime_megumin_oe_011.use_nodes = True; mat_anz_anime_megumin_oe_011.node_tree.nodes.clear()
_N = mat_anz_anime_megumin_oe_011.node_tree.nodes; _L = mat_anz_anime_megumin_oe_011.node_tree.links
n0 = _N.new('ShaderNodeBsdfPrincipled'); n0.name = 'Principled BSDF'; n0.location = (659, 293)
n0.distribution = 'GGX'
n0.subsurface_method = 'RANDOM_WALK_SKIN'
n0.inputs[3].default_value = 1.45
n0.inputs[27].default_value = (0.0, 0.0, 0.0, 1.0)
n0.inputs[28].default_value = 1.0
n1 = _N.new('ShaderNodeTexImage'); n1.name = 'Image Texture.001'; n1.location = (-851, -307)
n2 = _N.new('ShaderNodeSeparateRGB'); n2.name = 'Separate RGB (Legacy)'; n2.location = (-551, -307)
n3 = _N.new('ShaderNodeTexImage'); n3.name = 'Image Texture.002'; n3.location = (-851, -607)
n4 = _N.new('ShaderNodeSeparateRGB'); n4.name = 'Separate RGB (Legacy).001'; n4.location = (-551, -607)
n5 = _N.new('ShaderNodeCombineRGB'); n5.name = 'Combine RGB (Legacy)'; n5.location = (-251, -607)
n5.inputs[2].default_value = 1.0
n6 = _N.new('ShaderNodeNormalMap'); n6.name = 'Normal Map'; n6.location = (49, -607)
n7 = _N.new('ShaderNodeOutputMaterial'); n7.name = 'Material Output'; n7.location = (949, 293)
n8 = _N.new('ShaderNodeTexImage'); n8.name = 'Image Texture'; n8.location = (47, 120)
n8.image = img_anz_anime_megumin_oe_dds_011
n9 = _N.new('ShaderNodeMath'); n9.name = 'Math'; n9.location = (0, 0)
n9.hide = True
n9.operation = 'GREATER_THAN'
_L.new(n0.outputs[0], n7.inputs[0])
_L.new(n8.outputs[0], n0.inputs[0])
_L.new(n1.outputs[0], n2.inputs[0])
_L.new(n2.outputs[1], n0.inputs[13])
_L.new(n2.outputs[2], n0.inputs[1])
_L.new(n1.outputs[1], n0.inputs[2])
_L.new(n3.outputs[0], n4.inputs[0])
_L.new(n4.outputs[1], n5.inputs[0])
_L.new(n3.outputs[1], n5.inputs[1])
_L.new(n5.outputs[0], n6.inputs[1])
_L.new(n6.outputs[0], n0.inputs[5])
_L.new(n8.outputs[1], n9.inputs[0])
_L.new(n9.outputs[0], n0.inputs[4])
n7.is_active_output = True
mat_anz_anime_megumin_oe_012.use_nodes = True; mat_anz_anime_megumin_oe_012.node_tree.nodes.clear()
_N = mat_anz_anime_megumin_oe_012.node_tree.nodes; _L = mat_anz_anime_megumin_oe_012.node_tree.links
n0 = _N.new('ShaderNodeBsdfPrincipled'); n0.name = 'Principled BSDF'; n0.location = (659, 293)
n0.distribution = 'GGX'
n0.subsurface_method = 'RANDOM_WALK_SKIN'
n0.inputs[3].default_value = 1.45
n0.inputs[27].default_value = (0.0, 0.0, 0.0, 1.0)
n0.inputs[28].default_value = 1.0
n1 = _N.new('ShaderNodeTexImage'); n1.name = 'Image Texture.001'; n1.location = (-851, -307)
n2 = _N.new('ShaderNodeSeparateRGB'); n2.name = 'Separate RGB (Legacy)'; n2.location = (-551, -307)
n3 = _N.new('ShaderNodeTexImage'); n3.name = 'Image Texture.002'; n3.location = (-851, -607)
n4 = _N.new('ShaderNodeSeparateRGB'); n4.name = 'Separate RGB (Legacy).001'; n4.location = (-551, -607)
n5 = _N.new('ShaderNodeCombineRGB'); n5.name = 'Combine RGB (Legacy)'; n5.location = (-251, -607)
n5.inputs[2].default_value = 1.0
n6 = _N.new('ShaderNodeNormalMap'); n6.name = 'Normal Map'; n6.location = (49, -607)
n7 = _N.new('ShaderNodeOutputMaterial'); n7.name = 'Material Output'; n7.location = (949, 293)
n8 = _N.new('ShaderNodeTexImage'); n8.name = 'Image Texture'; n8.location = (47, 120)
n8.image = img_anz_anime_megumin_oe_dds_012
n9 = _N.new('ShaderNodeMath'); n9.name = 'Math'; n9.location = (0, 0)
n9.hide = True
n9.operation = 'GREATER_THAN'
_L.new(n0.outputs[0], n7.inputs[0])
_L.new(n8.outputs[0], n0.inputs[0])
_L.new(n1.outputs[0], n2.inputs[0])
_L.new(n2.outputs[1], n0.inputs[13])
_L.new(n2.outputs[2], n0.inputs[1])
_L.new(n1.outputs[1], n0.inputs[2])
_L.new(n3.outputs[0], n4.inputs[0])
_L.new(n4.outputs[1], n5.inputs[0])
_L.new(n3.outputs[1], n5.inputs[1])
_L.new(n5.outputs[0], n6.inputs[1])
_L.new(n6.outputs[0], n0.inputs[5])
_L.new(n8.outputs[1], n9.inputs[0])
_L.new(n9.outputs[0], n0.inputs[4])
n7.is_active_output = True
mat_anz_anime_megumin_oe_013.use_nodes = True; mat_anz_anime_megumin_oe_013.node_tree.nodes.clear()
_N = mat_anz_anime_megumin_oe_013.node_tree.nodes; _L = mat_anz_anime_megumin_oe_013.node_tree.links
n0 = _N.new('ShaderNodeBsdfPrincipled'); n0.name = 'Principled BSDF'; n0.location = (659, 293)
n0.distribution = 'GGX'
n0.subsurface_method = 'RANDOM_WALK_SKIN'
n0.inputs[3].default_value = 1.45
n0.inputs[27].default_value = (0.0, 0.0, 0.0, 1.0)
n0.inputs[28].default_value = 1.0
n1 = _N.new('ShaderNodeTexImage'); n1.name = 'Image Texture.001'; n1.location = (-851, -307)
n2 = _N.new('ShaderNodeSeparateRGB'); n2.name = 'Separate RGB (Legacy)'; n2.location = (-551, -307)
n3 = _N.new('ShaderNodeTexImage'); n3.name = 'Image Texture.002'; n3.location = (-851, -607)
n4 = _N.new('ShaderNodeSeparateRGB'); n4.name = 'Separate RGB (Legacy).001'; n4.location = (-551, -607)
n5 = _N.new('ShaderNodeCombineRGB'); n5.name = 'Combine RGB (Legacy)'; n5.location = (-251, -607)
n5.inputs[2].default_value = 1.0
n6 = _N.new('ShaderNodeNormalMap'); n6.name = 'Normal Map'; n6.location = (49, -607)
n7 = _N.new('ShaderNodeOutputMaterial'); n7.name = 'Material Output'; n7.location = (949, 293)
n8 = _N.new('ShaderNodeTexImage'); n8.name = 'Image Texture'; n8.location = (47, 120)
n8.image = img_anz_anime_megumin_oe_dds_013
n9 = _N.new('ShaderNodeMath'); n9.name = 'Math'; n9.location = (0, 0)
n9.hide = True
n9.operation = 'GREATER_THAN'
_L.new(n0.outputs[0], n7.inputs[0])
_L.new(n8.outputs[0], n0.inputs[0])
_L.new(n1.outputs[0], n2.inputs[0])
_L.new(n2.outputs[1], n0.inputs[13])
_L.new(n2.outputs[2], n0.inputs[1])
_L.new(n1.outputs[1], n0.inputs[2])
_L.new(n3.outputs[0], n4.inputs[0])
_L.new(n4.outputs[1], n5.inputs[0])
_L.new(n3.outputs[1], n5.inputs[1])
_L.new(n5.outputs[0], n6.inputs[1])
_L.new(n6.outputs[0], n0.inputs[5])
_L.new(n8.outputs[1], n9.inputs[0])
_L.new(n9.outputs[0], n0.inputs[4])
n7.is_active_output = True
mat_anz_anime_megumin_oe_014.use_nodes = True; mat_anz_anime_megumin_oe_014.node_tree.nodes.clear()
_N = mat_anz_anime_megumin_oe_014.node_tree.nodes; _L = mat_anz_anime_megumin_oe_014.node_tree.links
n0 = _N.new('ShaderNodeBsdfPrincipled'); n0.name = 'Principled BSDF'; n0.location = (659, 293)
n0.distribution = 'GGX'
n0.subsurface_method = 'RANDOM_WALK_SKIN'
n0.inputs[3].default_value = 1.45
n0.inputs[27].default_value = (0.0, 0.0, 0.0, 1.0)
n0.inputs[28].default_value = 1.0
n1 = _N.new('ShaderNodeTexImage'); n1.name = 'Image Texture.001'; n1.location = (-851, -307)
n2 = _N.new('ShaderNodeSeparateRGB'); n2.name = 'Separate RGB (Legacy)'; n2.location = (-551, -307)
n3 = _N.new('ShaderNodeTexImage'); n3.name = 'Image Texture.002'; n3.location = (-851, -607)
n4 = _N.new('ShaderNodeSeparateRGB'); n4.name = 'Separate RGB (Legacy).001'; n4.location = (-551, -607)
n5 = _N.new('ShaderNodeCombineRGB'); n5.name = 'Combine RGB (Legacy)'; n5.location = (-251, -607)
n5.inputs[2].default_value = 1.0
n6 = _N.new('ShaderNodeNormalMap'); n6.name = 'Normal Map'; n6.location = (49, -607)
n7 = _N.new('ShaderNodeOutputMaterial'); n7.name = 'Material Output'; n7.location = (949, 293)
n8 = _N.new('ShaderNodeTexImage'); n8.name = 'Image Texture'; n8.location = (47, 120)
n8.image = img_anz_anime_megumin_oe_dds_014
n9 = _N.new('ShaderNodeMath'); n9.name = 'Math'; n9.location = (0, 0)
n9.hide = True
n9.operation = 'GREATER_THAN'
_L.new(n0.outputs[0], n7.inputs[0])
_L.new(n8.outputs[0], n0.inputs[0])
_L.new(n1.outputs[0], n2.inputs[0])
_L.new(n2.outputs[1], n0.inputs[13])
_L.new(n2.outputs[2], n0.inputs[1])
_L.new(n1.outputs[1], n0.inputs[2])
_L.new(n3.outputs[0], n4.inputs[0])
_L.new(n4.outputs[1], n5.inputs[0])
_L.new(n3.outputs[1], n5.inputs[1])
_L.new(n5.outputs[0], n6.inputs[1])
_L.new(n6.outputs[0], n0.inputs[5])
_L.new(n8.outputs[1], n9.inputs[0])
_L.new(n9.outputs[0], n0.inputs[4])
n7.is_active_output = True
mat_anz_anime_megumin_oe_015.use_nodes = True; mat_anz_anime_megumin_oe_015.node_tree.nodes.clear()
_N = mat_anz_anime_megumin_oe_015.node_tree.nodes; _L = mat_anz_anime_megumin_oe_015.node_tree.links
n0 = _N.new('ShaderNodeBsdfPrincipled'); n0.name = 'Principled BSDF'; n0.location = (659, 293)
n0.distribution = 'GGX'
n0.subsurface_method = 'RANDOM_WALK_SKIN'
n0.inputs[3].default_value = 1.45
n0.inputs[27].default_value = (0.0, 0.0, 0.0, 1.0)
n0.inputs[28].default_value = 1.0
n1 = _N.new('ShaderNodeTexImage'); n1.name = 'Image Texture.001'; n1.location = (-851, -307)
n2 = _N.new('ShaderNodeSeparateRGB'); n2.name = 'Separate RGB (Legacy)'; n2.location = (-551, -307)
n3 = _N.new('ShaderNodeTexImage'); n3.name = 'Image Texture.002'; n3.location = (-851, -607)
n4 = _N.new('ShaderNodeSeparateRGB'); n4.name = 'Separate RGB (Legacy).001'; n4.location = (-551, -607)
n5 = _N.new('ShaderNodeCombineRGB'); n5.name = 'Combine RGB (Legacy)'; n5.location = (-251, -607)
n5.inputs[2].default_value = 1.0
n6 = _N.new('ShaderNodeNormalMap'); n6.name = 'Normal Map'; n6.location = (49, -607)
n7 = _N.new('ShaderNodeOutputMaterial'); n7.name = 'Material Output'; n7.location = (949, 293)
n8 = _N.new('ShaderNodeTexImage'); n8.name = 'Image Texture'; n8.location = (47, 120)
n8.image = img_anz_anime_megumin_oe_dds_015
n9 = _N.new('ShaderNodeMath'); n9.name = 'Math'; n9.location = (0, 0)
n9.hide = True
n9.operation = 'GREATER_THAN'
_L.new(n0.outputs[0], n7.inputs[0])
_L.new(n8.outputs[0], n0.inputs[0])
_L.new(n1.outputs[0], n2.inputs[0])
_L.new(n2.outputs[1], n0.inputs[13])
_L.new(n2.outputs[2], n0.inputs[1])
_L.new(n1.outputs[1], n0.inputs[2])
_L.new(n3.outputs[0], n4.inputs[0])
_L.new(n4.outputs[1], n5.inputs[0])
_L.new(n3.outputs[1], n5.inputs[1])
_L.new(n5.outputs[0], n6.inputs[1])
_L.new(n6.outputs[0], n0.inputs[5])
_L.new(n8.outputs[1], n9.inputs[0])
_L.new(n9.outputs[0], n0.inputs[4])
n7.is_active_output = True
mat_anz_anime_megumin_oe_016.use_nodes = True; mat_anz_anime_megumin_oe_016.node_tree.nodes.clear()
_N = mat_anz_anime_megumin_oe_016.node_tree.nodes; _L = mat_anz_anime_megumin_oe_016.node_tree.links
n0 = _N.new('ShaderNodeBsdfPrincipled'); n0.name = 'Principled BSDF'; n0.location = (659, 293)
n0.distribution = 'GGX'
n0.subsurface_method = 'RANDOM_WALK_SKIN'
n0.inputs[3].default_value = 1.45
n0.inputs[27].default_value = (0.0, 0.0, 0.0, 1.0)
n0.inputs[28].default_value = 1.0
n1 = _N.new('ShaderNodeTexImage'); n1.name = 'Image Texture.001'; n1.location = (-851, -307)
n2 = _N.new('ShaderNodeSeparateRGB'); n2.name = 'Separate RGB (Legacy)'; n2.location = (-551, -307)
n3 = _N.new('ShaderNodeTexImage'); n3.name = 'Image Texture.002'; n3.location = (-851, -607)
n4 = _N.new('ShaderNodeSeparateRGB'); n4.name = 'Separate RGB (Legacy).001'; n4.location = (-551, -607)
n5 = _N.new('ShaderNodeCombineRGB'); n5.name = 'Combine RGB (Legacy)'; n5.location = (-251, -607)
n5.inputs[2].default_value = 1.0
n6 = _N.new('ShaderNodeNormalMap'); n6.name = 'Normal Map'; n6.location = (49, -607)
n7 = _N.new('ShaderNodeOutputMaterial'); n7.name = 'Material Output'; n7.location = (949, 293)
n8 = _N.new('ShaderNodeTexImage'); n8.name = 'Image Texture'; n8.location = (47, 120)
n8.image = img_anz_anime_megumin_oe_dds_016
n9 = _N.new('ShaderNodeMath'); n9.name = 'Math'; n9.location = (0, 0)
n9.hide = True
n9.operation = 'GREATER_THAN'
_L.new(n0.outputs[0], n7.inputs[0])
_L.new(n8.outputs[0], n0.inputs[0])
_L.new(n1.outputs[0], n2.inputs[0])
_L.new(n2.outputs[1], n0.inputs[13])
_L.new(n2.outputs[2], n0.inputs[1])
_L.new(n1.outputs[1], n0.inputs[2])
_L.new(n3.outputs[0], n4.inputs[0])
_L.new(n4.outputs[1], n5.inputs[0])
_L.new(n3.outputs[1], n5.inputs[1])
_L.new(n5.outputs[0], n6.inputs[1])
_L.new(n6.outputs[0], n0.inputs[5])
_L.new(n8.outputs[1], n9.inputs[0])
_L.new(n9.outputs[0], n0.inputs[4])
n7.is_active_output = True
mat_anz_anime_megumin_oe_017.use_nodes = True; mat_anz_anime_megumin_oe_017.node_tree.nodes.clear()
_N = mat_anz_anime_megumin_oe_017.node_tree.nodes; _L = mat_anz_anime_megumin_oe_017.node_tree.links
n0 = _N.new('ShaderNodeBsdfPrincipled'); n0.name = 'Principled BSDF'; n0.location = (659, 293)
n0.distribution = 'GGX'
n0.subsurface_method = 'RANDOM_WALK_SKIN'
n0.inputs[3].default_value = 1.45
n0.inputs[27].default_value = (0.0, 0.0, 0.0, 1.0)
n0.inputs[28].default_value = 1.0
n1 = _N.new('ShaderNodeTexImage'); n1.name = 'Image Texture.001'; n1.location = (-851, -307)
n2 = _N.new('ShaderNodeSeparateRGB'); n2.name = 'Separate RGB (Legacy)'; n2.location = (-551, -307)
n3 = _N.new('ShaderNodeTexImage'); n3.name = 'Image Texture.002'; n3.location = (-851, -607)
n4 = _N.new('ShaderNodeSeparateRGB'); n4.name = 'Separate RGB (Legacy).001'; n4.location = (-551, -607)
n5 = _N.new('ShaderNodeCombineRGB'); n5.name = 'Combine RGB (Legacy)'; n5.location = (-251, -607)
n5.inputs[2].default_value = 1.0
n6 = _N.new('ShaderNodeNormalMap'); n6.name = 'Normal Map'; n6.location = (49, -607)
n7 = _N.new('ShaderNodeOutputMaterial'); n7.name = 'Material Output'; n7.location = (949, 293)
n8 = _N.new('ShaderNodeTexImage'); n8.name = 'Image Texture'; n8.location = (47, 120)
n8.image = img_anz_anime_megumin_oe_dds_017
n9 = _N.new('ShaderNodeMath'); n9.name = 'Math'; n9.location = (0, 0)
n9.hide = True
n9.operation = 'GREATER_THAN'
_L.new(n0.outputs[0], n7.inputs[0])
_L.new(n8.outputs[0], n0.inputs[0])
_L.new(n1.outputs[0], n2.inputs[0])
_L.new(n2.outputs[1], n0.inputs[13])
_L.new(n2.outputs[2], n0.inputs[1])
_L.new(n1.outputs[1], n0.inputs[2])
_L.new(n3.outputs[0], n4.inputs[0])
_L.new(n4.outputs[1], n5.inputs[0])
_L.new(n3.outputs[1], n5.inputs[1])
_L.new(n5.outputs[0], n6.inputs[1])
_L.new(n6.outputs[0], n0.inputs[5])
_L.new(n8.outputs[1], n9.inputs[0])
_L.new(n9.outputs[0], n0.inputs[4])
n7.is_active_output = True
mat_anz_anime_megumin_oe_018.use_nodes = True; mat_anz_anime_megumin_oe_018.node_tree.nodes.clear()
_N = mat_anz_anime_megumin_oe_018.node_tree.nodes; _L = mat_anz_anime_megumin_oe_018.node_tree.links
n0 = _N.new('ShaderNodeBsdfPrincipled'); n0.name = 'Principled BSDF'; n0.location = (659, 293)
n0.distribution = 'GGX'
n0.subsurface_method = 'RANDOM_WALK_SKIN'
n0.inputs[3].default_value = 1.45
n0.inputs[27].default_value = (0.0, 0.0, 0.0, 1.0)
n0.inputs[28].default_value = 1.0
n1 = _N.new('ShaderNodeTexImage'); n1.name = 'Image Texture.001'; n1.location = (-851, -307)
n2 = _N.new('ShaderNodeSeparateRGB'); n2.name = 'Separate RGB (Legacy)'; n2.location = (-551, -307)
n3 = _N.new('ShaderNodeTexImage'); n3.name = 'Image Texture.002'; n3.location = (-851, -607)
n4 = _N.new('ShaderNodeSeparateRGB'); n4.name = 'Separate RGB (Legacy).001'; n4.location = (-551, -607)
n5 = _N.new('ShaderNodeCombineRGB'); n5.name = 'Combine RGB (Legacy)'; n5.location = (-251, -607)
n5.inputs[2].default_value = 1.0
n6 = _N.new('ShaderNodeNormalMap'); n6.name = 'Normal Map'; n6.location = (49, -607)
n7 = _N.new('ShaderNodeOutputMaterial'); n7.name = 'Material Output'; n7.location = (949, 293)
n8 = _N.new('ShaderNodeTexImage'); n8.name = 'Image Texture'; n8.location = (47, 120)
n8.image = img_anz_anime_megumin_oe_dds_018
n9 = _N.new('ShaderNodeMath'); n9.name = 'Math'; n9.location = (0, 0)
n9.hide = True
n9.operation = 'GREATER_THAN'
_L.new(n0.outputs[0], n7.inputs[0])
_L.new(n8.outputs[0], n0.inputs[0])
_L.new(n1.outputs[0], n2.inputs[0])
_L.new(n2.outputs[1], n0.inputs[13])
_L.new(n2.outputs[2], n0.inputs[1])
_L.new(n1.outputs[1], n0.inputs[2])
_L.new(n3.outputs[0], n4.inputs[0])
_L.new(n4.outputs[1], n5.inputs[0])
_L.new(n3.outputs[1], n5.inputs[1])
_L.new(n5.outputs[0], n6.inputs[1])
_L.new(n6.outputs[0], n0.inputs[5])
_L.new(n8.outputs[1], n9.inputs[0])
_L.new(n9.outputs[0], n0.inputs[4])
n7.is_active_output = True
mat_anz_anime_megumin_oe_019.use_nodes = True; mat_anz_anime_megumin_oe_019.node_tree.nodes.clear()
_N = mat_anz_anime_megumin_oe_019.node_tree.nodes; _L = mat_anz_anime_megumin_oe_019.node_tree.links
n0 = _N.new('ShaderNodeBsdfPrincipled'); n0.name = 'Principled BSDF'; n0.location = (659, 293)
n0.distribution = 'GGX'
n0.subsurface_method = 'RANDOM_WALK_SKIN'
n0.inputs[3].default_value = 1.45
n0.inputs[27].default_value = (0.0, 0.0, 0.0, 1.0)
n0.inputs[28].default_value = 1.0
n1 = _N.new('ShaderNodeTexImage'); n1.name = 'Image Texture.001'; n1.location = (-851, -307)
n2 = _N.new('ShaderNodeSeparateRGB'); n2.name = 'Separate RGB (Legacy)'; n2.location = (-551, -307)
n3 = _N.new('ShaderNodeTexImage'); n3.name = 'Image Texture.002'; n3.location = (-851, -607)
n4 = _N.new('ShaderNodeSeparateRGB'); n4.name = 'Separate RGB (Legacy).001'; n4.location = (-551, -607)
n5 = _N.new('ShaderNodeCombineRGB'); n5.name = 'Combine RGB (Legacy)'; n5.location = (-251, -607)
n5.inputs[2].default_value = 1.0
n6 = _N.new('ShaderNodeNormalMap'); n6.name = 'Normal Map'; n6.location = (49, -607)
n7 = _N.new('ShaderNodeOutputMaterial'); n7.name = 'Material Output'; n7.location = (949, 293)
n8 = _N.new('ShaderNodeTexImage'); n8.name = 'Image Texture'; n8.location = (47, 120)
n8.image = img_anz_anime_megumin_oe_dds_019
n9 = _N.new('ShaderNodeMath'); n9.name = 'Math'; n9.location = (0, 0)
n9.hide = True
n9.operation = 'GREATER_THAN'
_L.new(n0.outputs[0], n7.inputs[0])
_L.new(n8.outputs[0], n0.inputs[0])
_L.new(n1.outputs[0], n2.inputs[0])
_L.new(n2.outputs[1], n0.inputs[13])
_L.new(n2.outputs[2], n0.inputs[1])
_L.new(n1.outputs[1], n0.inputs[2])
_L.new(n3.outputs[0], n4.inputs[0])
_L.new(n4.outputs[1], n5.inputs[0])
_L.new(n3.outputs[1], n5.inputs[1])
_L.new(n5.outputs[0], n6.inputs[1])
_L.new(n6.outputs[0], n0.inputs[5])
_L.new(n8.outputs[1], n9.inputs[0])
_L.new(n9.outputs[0], n0.inputs[4])
n7.is_active_output = True
mat_anz_anime_megumin_oe_020.use_nodes = True; mat_anz_anime_megumin_oe_020.node_tree.nodes.clear()
_N = mat_anz_anime_megumin_oe_020.node_tree.nodes; _L = mat_anz_anime_megumin_oe_020.node_tree.links
n0 = _N.new('ShaderNodeBsdfPrincipled'); n0.name = 'Principled BSDF'; n0.location = (659, 293)
n0.distribution = 'GGX'
n0.subsurface_method = 'RANDOM_WALK_SKIN'
n0.inputs[3].default_value = 1.45
n0.inputs[27].default_value = (0.0, 0.0, 0.0, 1.0)
n0.inputs[28].default_value = 1.0
n1 = _N.new('ShaderNodeTexImage'); n1.name = 'Image Texture.001'; n1.location = (-851, -307)
n2 = _N.new('ShaderNodeSeparateRGB'); n2.name = 'Separate RGB (Legacy)'; n2.location = (-551, -307)
n3 = _N.new('ShaderNodeTexImage'); n3.name = 'Image Texture.002'; n3.location = (-851, -607)
n4 = _N.new('ShaderNodeSeparateRGB'); n4.name = 'Separate RGB (Legacy).001'; n4.location = (-551, -607)
n5 = _N.new('ShaderNodeCombineRGB'); n5.name = 'Combine RGB (Legacy)'; n5.location = (-251, -607)
n5.inputs[2].default_value = 1.0
n6 = _N.new('ShaderNodeNormalMap'); n6.name = 'Normal Map'; n6.location = (49, -607)
n7 = _N.new('ShaderNodeOutputMaterial'); n7.name = 'Material Output'; n7.location = (949, 293)
n8 = _N.new('ShaderNodeTexImage'); n8.name = 'Image Texture'; n8.location = (47, 120)
n8.image = img_anz_anime_megumin_oe_dds_020
n9 = _N.new('ShaderNodeMath'); n9.name = 'Math'; n9.location = (0, 0)
n9.hide = True
n9.operation = 'GREATER_THAN'
_L.new(n0.outputs[0], n7.inputs[0])
_L.new(n8.outputs[0], n0.inputs[0])
_L.new(n1.outputs[0], n2.inputs[0])
_L.new(n2.outputs[1], n0.inputs[13])
_L.new(n2.outputs[2], n0.inputs[1])
_L.new(n1.outputs[1], n0.inputs[2])
_L.new(n3.outputs[0], n4.inputs[0])
_L.new(n4.outputs[1], n5.inputs[0])
_L.new(n3.outputs[1], n5.inputs[1])
_L.new(n5.outputs[0], n6.inputs[1])
_L.new(n6.outputs[0], n0.inputs[5])
_L.new(n8.outputs[1], n9.inputs[0])
_L.new(n9.outputs[0], n0.inputs[4])
n7.is_active_output = True
mat_anz_anime_megumin_oe_021.use_nodes = True; mat_anz_anime_megumin_oe_021.node_tree.nodes.clear()
_N = mat_anz_anime_megumin_oe_021.node_tree.nodes; _L = mat_anz_anime_megumin_oe_021.node_tree.links
n0 = _N.new('ShaderNodeBsdfPrincipled'); n0.name = 'Principled BSDF'; n0.location = (659, 293)
n0.distribution = 'GGX'
n0.subsurface_method = 'RANDOM_WALK_SKIN'
n0.inputs[3].default_value = 1.45
n0.inputs[27].default_value = (0.0, 0.0, 0.0, 1.0)
n0.inputs[28].default_value = 1.0
n1 = _N.new('ShaderNodeTexImage'); n1.name = 'Image Texture.001'; n1.location = (-851, -307)
n2 = _N.new('ShaderNodeSeparateRGB'); n2.name = 'Separate RGB (Legacy)'; n2.location = (-551, -307)
n3 = _N.new('ShaderNodeTexImage'); n3.name = 'Image Texture.002'; n3.location = (-851, -607)
n4 = _N.new('ShaderNodeSeparateRGB'); n4.name = 'Separate RGB (Legacy).001'; n4.location = (-551, -607)
n5 = _N.new('ShaderNodeCombineRGB'); n5.name = 'Combine RGB (Legacy)'; n5.location = (-251, -607)
n5.inputs[2].default_value = 1.0
n6 = _N.new('ShaderNodeNormalMap'); n6.name = 'Normal Map'; n6.location = (49, -607)
n7 = _N.new('ShaderNodeOutputMaterial'); n7.name = 'Material Output'; n7.location = (949, 293)
n8 = _N.new('ShaderNodeTexImage'); n8.name = 'Image Texture'; n8.location = (47, 120)
n8.image = img_anz_anime_megumin_oe_dds_021
n9 = _N.new('ShaderNodeMath'); n9.name = 'Math'; n9.location = (0, 0)
n9.hide = True
n9.operation = 'GREATER_THAN'
_L.new(n0.outputs[0], n7.inputs[0])
_L.new(n8.outputs[0], n0.inputs[0])
_L.new(n1.outputs[0], n2.inputs[0])
_L.new(n2.outputs[1], n0.inputs[13])
_L.new(n2.outputs[2], n0.inputs[1])
_L.new(n1.outputs[1], n0.inputs[2])
_L.new(n3.outputs[0], n4.inputs[0])
_L.new(n4.outputs[1], n5.inputs[0])
_L.new(n3.outputs[1], n5.inputs[1])
_L.new(n5.outputs[0], n6.inputs[1])
_L.new(n6.outputs[0], n0.inputs[5])
_L.new(n8.outputs[1], n9.inputs[0])
_L.new(n9.outputs[0], n0.inputs[4])
n7.is_active_output = True
mat_anz_anime_megumin_oe_022.use_nodes = True; mat_anz_anime_megumin_oe_022.node_tree.nodes.clear()
_N = mat_anz_anime_megumin_oe_022.node_tree.nodes; _L = mat_anz_anime_megumin_oe_022.node_tree.links
n0 = _N.new('ShaderNodeBsdfPrincipled'); n0.name = 'Principled BSDF'; n0.location = (659, 293)
n0.distribution = 'GGX'
n0.subsurface_method = 'RANDOM_WALK_SKIN'
n0.inputs[3].default_value = 1.45
n0.inputs[27].default_value = (0.0, 0.0, 0.0, 1.0)
n0.inputs[28].default_value = 1.0
n1 = _N.new('ShaderNodeTexImage'); n1.name = 'Image Texture.001'; n1.location = (-851, -307)
n2 = _N.new('ShaderNodeSeparateRGB'); n2.name = 'Separate RGB (Legacy)'; n2.location = (-551, -307)
n3 = _N.new('ShaderNodeTexImage'); n3.name = 'Image Texture.002'; n3.location = (-851, -607)
n4 = _N.new('ShaderNodeSeparateRGB'); n4.name = 'Separate RGB (Legacy).001'; n4.location = (-551, -607)
n5 = _N.new('ShaderNodeCombineRGB'); n5.name = 'Combine RGB (Legacy)'; n5.location = (-251, -607)
n5.inputs[2].default_value = 1.0
n6 = _N.new('ShaderNodeNormalMap'); n6.name = 'Normal Map'; n6.location = (49, -607)
n7 = _N.new('ShaderNodeOutputMaterial'); n7.name = 'Material Output'; n7.location = (949, 293)
n8 = _N.new('ShaderNodeTexImage'); n8.name = 'Image Texture'; n8.location = (47, 120)
n8.image = img_anz_anime_megumin_oe_dds_022
n9 = _N.new('ShaderNodeMath'); n9.name = 'Math'; n9.location = (0, 0)
n9.hide = True
n9.operation = 'GREATER_THAN'
_L.new(n0.outputs[0], n7.inputs[0])
_L.new(n8.outputs[0], n0.inputs[0])
_L.new(n1.outputs[0], n2.inputs[0])
_L.new(n2.outputs[1], n0.inputs[13])
_L.new(n2.outputs[2], n0.inputs[1])
_L.new(n1.outputs[1], n0.inputs[2])
_L.new(n3.outputs[0], n4.inputs[0])
_L.new(n4.outputs[1], n5.inputs[0])
_L.new(n3.outputs[1], n5.inputs[1])
_L.new(n5.outputs[0], n6.inputs[1])
_L.new(n6.outputs[0], n0.inputs[5])
_L.new(n8.outputs[1], n9.inputs[0])
_L.new(n9.outputs[0], n0.inputs[4])
n7.is_active_output = True
mat_anz_anime_megumin_oe_023.use_nodes = True; mat_anz_anime_megumin_oe_023.node_tree.nodes.clear()
_N = mat_anz_anime_megumin_oe_023.node_tree.nodes; _L = mat_anz_anime_megumin_oe_023.node_tree.links
n0 = _N.new('ShaderNodeBsdfPrincipled'); n0.name = 'Principled BSDF'; n0.location = (659, 293)
n0.distribution = 'GGX'
n0.subsurface_method = 'RANDOM_WALK_SKIN'
n0.inputs[3].default_value = 1.45
n0.inputs[27].default_value = (0.0, 0.0, 0.0, 1.0)
n0.inputs[28].default_value = 1.0
n1 = _N.new('ShaderNodeTexImage'); n1.name = 'Image Texture.001'; n1.location = (-851, -307)
n2 = _N.new('ShaderNodeSeparateRGB'); n2.name = 'Separate RGB (Legacy)'; n2.location = (-551, -307)
n3 = _N.new('ShaderNodeTexImage'); n3.name = 'Image Texture.002'; n3.location = (-851, -607)
n4 = _N.new('ShaderNodeSeparateRGB'); n4.name = 'Separate RGB (Legacy).001'; n4.location = (-551, -607)
n5 = _N.new('ShaderNodeCombineRGB'); n5.name = 'Combine RGB (Legacy)'; n5.location = (-251, -607)
n5.inputs[2].default_value = 1.0
n6 = _N.new('ShaderNodeNormalMap'); n6.name = 'Normal Map'; n6.location = (49, -607)
n7 = _N.new('ShaderNodeOutputMaterial'); n7.name = 'Material Output'; n7.location = (949, 293)
n8 = _N.new('ShaderNodeTexImage'); n8.name = 'Image Texture'; n8.location = (47, 120)
n8.image = img_anz_anime_megumin_oe_dds_023
n9 = _N.new('ShaderNodeMath'); n9.name = 'Math'; n9.location = (0, 0)
n9.hide = True
n9.operation = 'GREATER_THAN'
_L.new(n0.outputs[0], n7.inputs[0])
_L.new(n8.outputs[0], n0.inputs[0])
_L.new(n1.outputs[0], n2.inputs[0])
_L.new(n2.outputs[1], n0.inputs[13])
_L.new(n2.outputs[2], n0.inputs[1])
_L.new(n1.outputs[1], n0.inputs[2])
_L.new(n3.outputs[0], n4.inputs[0])
_L.new(n4.outputs[1], n5.inputs[0])
_L.new(n3.outputs[1], n5.inputs[1])
_L.new(n5.outputs[0], n6.inputs[1])
_L.new(n6.outputs[0], n0.inputs[5])
_L.new(n8.outputs[1], n9.inputs[0])
_L.new(n9.outputs[0], n0.inputs[4])
n7.is_active_output = True
mat_anz_anime_megumin_oe_024.use_nodes = True; mat_anz_anime_megumin_oe_024.node_tree.nodes.clear()
_N = mat_anz_anime_megumin_oe_024.node_tree.nodes; _L = mat_anz_anime_megumin_oe_024.node_tree.links
n0 = _N.new('ShaderNodeBsdfPrincipled'); n0.name = 'Principled BSDF'; n0.location = (659, 293)
n0.distribution = 'GGX'
n0.subsurface_method = 'RANDOM_WALK_SKIN'
n0.inputs[3].default_value = 1.45
n0.inputs[27].default_value = (0.0, 0.0, 0.0, 1.0)
n0.inputs[28].default_value = 1.0
n1 = _N.new('ShaderNodeTexImage'); n1.name = 'Image Texture.001'; n1.location = (-851, -307)
n2 = _N.new('ShaderNodeSeparateRGB'); n2.name = 'Separate RGB (Legacy)'; n2.location = (-551, -307)
n3 = _N.new('ShaderNodeTexImage'); n3.name = 'Image Texture.002'; n3.location = (-851, -607)
n4 = _N.new('ShaderNodeSeparateRGB'); n4.name = 'Separate RGB (Legacy).001'; n4.location = (-551, -607)
n5 = _N.new('ShaderNodeCombineRGB'); n5.name = 'Combine RGB (Legacy)'; n5.location = (-251, -607)
n5.inputs[2].default_value = 1.0
n6 = _N.new('ShaderNodeNormalMap'); n6.name = 'Normal Map'; n6.location = (49, -607)
n7 = _N.new('ShaderNodeOutputMaterial'); n7.name = 'Material Output'; n7.location = (949, 293)
n8 = _N.new('ShaderNodeTexImage'); n8.name = 'Image Texture'; n8.location = (47, 120)
n8.image = img_anz_anime_megumin_oe_dds_024
n9 = _N.new('ShaderNodeMath'); n9.name = 'Math'; n9.location = (0, 0)
n9.hide = True
n9.operation = 'GREATER_THAN'
_L.new(n0.outputs[0], n7.inputs[0])
_L.new(n8.outputs[0], n0.inputs[0])
_L.new(n1.outputs[0], n2.inputs[0])
_L.new(n2.outputs[1], n0.inputs[13])
_L.new(n2.outputs[2], n0.inputs[1])
_L.new(n1.outputs[1], n0.inputs[2])
_L.new(n3.outputs[0], n4.inputs[0])
_L.new(n4.outputs[1], n5.inputs[0])
_L.new(n3.outputs[1], n5.inputs[1])
_L.new(n5.outputs[0], n6.inputs[1])
_L.new(n6.outputs[0], n0.inputs[5])
_L.new(n8.outputs[1], n9.inputs[0])
_L.new(n9.outputs[0], n0.inputs[4])
n7.is_active_output = True
mat_anz_anime_megumin_oe_025.use_nodes = True; mat_anz_anime_megumin_oe_025.node_tree.nodes.clear()
_N = mat_anz_anime_megumin_oe_025.node_tree.nodes; _L = mat_anz_anime_megumin_oe_025.node_tree.links
n0 = _N.new('ShaderNodeBsdfPrincipled'); n0.name = 'Principled BSDF'; n0.location = (659, 293)
n0.distribution = 'GGX'
n0.subsurface_method = 'RANDOM_WALK_SKIN'
n0.inputs[3].default_value = 1.45
n0.inputs[27].default_value = (0.0, 0.0, 0.0, 1.0)
n0.inputs[28].default_value = 1.0
n1 = _N.new('ShaderNodeTexImage'); n1.name = 'Image Texture.001'; n1.location = (-851, -307)
n2 = _N.new('ShaderNodeSeparateRGB'); n2.name = 'Separate RGB (Legacy)'; n2.location = (-551, -307)
n3 = _N.new('ShaderNodeTexImage'); n3.name = 'Image Texture.002'; n3.location = (-851, -607)
n4 = _N.new('ShaderNodeSeparateRGB'); n4.name = 'Separate RGB (Legacy).001'; n4.location = (-551, -607)
n5 = _N.new('ShaderNodeCombineRGB'); n5.name = 'Combine RGB (Legacy)'; n5.location = (-251, -607)
n5.inputs[2].default_value = 1.0
n6 = _N.new('ShaderNodeNormalMap'); n6.name = 'Normal Map'; n6.location = (49, -607)
n7 = _N.new('ShaderNodeOutputMaterial'); n7.name = 'Material Output'; n7.location = (949, 293)
n8 = _N.new('ShaderNodeTexImage'); n8.name = 'Image Texture'; n8.location = (47, 120)
n8.image = img_anz_anime_megumin_oe_dds_025
n9 = _N.new('ShaderNodeMath'); n9.name = 'Math'; n9.location = (0, 0)
n9.hide = True
n9.operation = 'GREATER_THAN'
_L.new(n0.outputs[0], n7.inputs[0])
_L.new(n8.outputs[0], n0.inputs[0])
_L.new(n1.outputs[0], n2.inputs[0])
_L.new(n2.outputs[1], n0.inputs[13])
_L.new(n2.outputs[2], n0.inputs[1])
_L.new(n1.outputs[1], n0.inputs[2])
_L.new(n3.outputs[0], n4.inputs[0])
_L.new(n4.outputs[1], n5.inputs[0])
_L.new(n3.outputs[1], n5.inputs[1])
_L.new(n5.outputs[0], n6.inputs[1])
_L.new(n6.outputs[0], n0.inputs[5])
_L.new(n8.outputs[1], n9.inputs[0])
_L.new(n9.outputs[0], n0.inputs[4])
n7.is_active_output = True
mat_anz_anime_megumin_oe_026.use_nodes = True; mat_anz_anime_megumin_oe_026.node_tree.nodes.clear()
_N = mat_anz_anime_megumin_oe_026.node_tree.nodes; _L = mat_anz_anime_megumin_oe_026.node_tree.links
n0 = _N.new('ShaderNodeBsdfPrincipled'); n0.name = 'Principled BSDF'; n0.location = (659, 293)
n0.distribution = 'GGX'
n0.subsurface_method = 'RANDOM_WALK_SKIN'
n0.inputs[3].default_value = 1.45
n0.inputs[27].default_value = (0.0, 0.0, 0.0, 1.0)
n0.inputs[28].default_value = 1.0
n1 = _N.new('ShaderNodeTexImage'); n1.name = 'Image Texture.001'; n1.location = (-851, -307)
n2 = _N.new('ShaderNodeSeparateRGB'); n2.name = 'Separate RGB (Legacy)'; n2.location = (-551, -307)
n3 = _N.new('ShaderNodeTexImage'); n3.name = 'Image Texture.002'; n3.location = (-851, -607)
n4 = _N.new('ShaderNodeSeparateRGB'); n4.name = 'Separate RGB (Legacy).001'; n4.location = (-551, -607)
n5 = _N.new('ShaderNodeCombineRGB'); n5.name = 'Combine RGB (Legacy)'; n5.location = (-251, -607)
n5.inputs[2].default_value = 1.0
n6 = _N.new('ShaderNodeNormalMap'); n6.name = 'Normal Map'; n6.location = (49, -607)
n7 = _N.new('ShaderNodeOutputMaterial'); n7.name = 'Material Output'; n7.location = (949, 293)
n8 = _N.new('ShaderNodeTexImage'); n8.name = 'Image Texture'; n8.location = (47, 120)
n8.image = img_anz_anime_megumin_oe_dds_026
n9 = _N.new('ShaderNodeMath'); n9.name = 'Math'; n9.location = (0, 0)
n9.hide = True
n9.operation = 'GREATER_THAN'
_L.new(n0.outputs[0], n7.inputs[0])
_L.new(n8.outputs[0], n0.inputs[0])
_L.new(n1.outputs[0], n2.inputs[0])
_L.new(n2.outputs[1], n0.inputs[13])
_L.new(n2.outputs[2], n0.inputs[1])
_L.new(n1.outputs[1], n0.inputs[2])
_L.new(n3.outputs[0], n4.inputs[0])
_L.new(n4.outputs[1], n5.inputs[0])
_L.new(n3.outputs[1], n5.inputs[1])
_L.new(n5.outputs[0], n6.inputs[1])
_L.new(n6.outputs[0], n0.inputs[5])
_L.new(n8.outputs[1], n9.inputs[0])
_L.new(n9.outputs[0], n0.inputs[4])
n7.is_active_output = True
mat_anz_anime_megumin_oe_027.use_nodes = True; mat_anz_anime_megumin_oe_027.node_tree.nodes.clear()
_N = mat_anz_anime_megumin_oe_027.node_tree.nodes; _L = mat_anz_anime_megumin_oe_027.node_tree.links
n0 = _N.new('ShaderNodeBsdfPrincipled'); n0.name = 'Principled BSDF'; n0.location = (659, 293)
n0.distribution = 'GGX'
n0.subsurface_method = 'RANDOM_WALK_SKIN'
n0.inputs[3].default_value = 1.45
n0.inputs[27].default_value = (0.0, 0.0, 0.0, 1.0)
n0.inputs[28].default_value = 1.0
n1 = _N.new('ShaderNodeTexImage'); n1.name = 'Image Texture.001'; n1.location = (-851, -307)
n2 = _N.new('ShaderNodeSeparateRGB'); n2.name = 'Separate RGB (Legacy)'; n2.location = (-551, -307)
n3 = _N.new('ShaderNodeTexImage'); n3.name = 'Image Texture.002'; n3.location = (-851, -607)
n4 = _N.new('ShaderNodeSeparateRGB'); n4.name = 'Separate RGB (Legacy).001'; n4.location = (-551, -607)
n5 = _N.new('ShaderNodeCombineRGB'); n5.name = 'Combine RGB (Legacy)'; n5.location = (-251, -607)
n5.inputs[2].default_value = 1.0
n6 = _N.new('ShaderNodeNormalMap'); n6.name = 'Normal Map'; n6.location = (49, -607)
n7 = _N.new('ShaderNodeOutputMaterial'); n7.name = 'Material Output'; n7.location = (949, 293)
n8 = _N.new('ShaderNodeTexImage'); n8.name = 'Image Texture'; n8.location = (47, 120)
n8.image = img_anz_anime_megumin_oe_dds_027
n9 = _N.new('ShaderNodeMath'); n9.name = 'Math'; n9.location = (0, 0)
n9.hide = True
n9.operation = 'GREATER_THAN'
_L.new(n0.outputs[0], n7.inputs[0])
_L.new(n8.outputs[0], n0.inputs[0])
_L.new(n1.outputs[0], n2.inputs[0])
_L.new(n2.outputs[1], n0.inputs[13])
_L.new(n2.outputs[2], n0.inputs[1])
_L.new(n1.outputs[1], n0.inputs[2])
_L.new(n3.outputs[0], n4.inputs[0])
_L.new(n4.outputs[1], n5.inputs[0])
_L.new(n3.outputs[1], n5.inputs[1])
_L.new(n5.outputs[0], n6.inputs[1])
_L.new(n6.outputs[0], n0.inputs[5])
_L.new(n8.outputs[1], n9.inputs[0])
_L.new(n9.outputs[0], n0.inputs[4])
n7.is_active_output = True

# ---- world
world_world = bpy.data.worlds.new('World'); scene.world = world_world
world_world.use_nodes = True; world_world.node_tree.nodes.clear()
_N = world_world.node_tree.nodes; _L = world_world.node_tree.links
n0 = _N.new('ShaderNodeOutputWorld'); n0.name = 'World Output'; n0.location = (300, 300)
n1 = _N.new('ShaderNodeBackground'); n1.name = 'Background'; n1.location = (10, 300)
n1.inputs[0].default_value = (0.05088, 0.05088, 0.05088, 1.0)
_L.new(n1.outputs[0], n0.inputs[0])
n0.is_active_output = True
world_world.color = (0.05088, 0.05088, 0.05088)
world_world.use_sun_shadow = False
world_world.sun_shadow_jitter_overblur = 0.0

# ---- meshes
me_plane = bpy.data.meshes.new('Plane')
me_plane.from_pydata([(-1.0, -1.0, 0.0), (1.0, -1.0, 0.0), (-1.0, 1.0, 0.0), (1.0, 1.0, 0.0)], [], [(0, 1, 3, 2)])
_uv = me_plane.uv_layers.new(name='UVMap')
_uv.uv.foreach_set('vector', [0.002628, 0.5046, 0.2449, 0.5046, 0.2449, 0.7468, 0.002628, 0.7468])
me_plane.materials.append(mat_anz_anime_megumin_oe)
me_plane.update()
me_plane_001 = bpy.data.meshes.new('Plane.001')
me_plane_001.from_pydata([(-1.0, -1.0, 0.0), (1.0, -1.0, 0.0), (-1.0, 1.0, 0.0), (1.0, 1.0, 0.0)], [], [(0, 1, 3, 2)])
_uv = me_plane_001.uv_layers.new(name='UVMap')
_uv.uv.foreach_set('vector', [0.00685, 0.2518, 0.2491, 0.2518, 0.2491, 0.494, 0.00685, 0.494])
me_plane_001.materials.append(mat_anz_anime_megumin_oe_001)
me_plane_001.update()
me_plane_002 = bpy.data.meshes.new('Plane.002')
me_plane_002.from_pydata([(-1.0, -1.0, 0.0), (1.0, -1.0, 0.0), (-1.0, 1.0, 0.0), (1.0, 1.0, 0.0)], [], [(0, 1, 3, 2)])
_uv = me_plane_002.uv_layers.new(name='UVMap')
_uv.uv.foreach_set('vector', [0.009963, 0.009987, 0.2426, 0.009987, 0.2426, 0.2426, 0.009963, 0.2426])
me_plane_002.materials.append(mat_anz_anime_megumin_oe_002)
me_plane_002.update()
me_plane_003 = bpy.data.meshes.new('Plane.003')
me_plane_003.from_pydata([(-1.0, -1.0, 0.0), (1.0, -1.0, 0.0), (-1.0, 1.0, 0.0), (1.0, 1.0, 0.0)], [], [(0, 1, 3, 2)])
_uv = me_plane_003.uv_layers.new(name='UVMap')
_uv.uv.foreach_set('vector', [0.5063, 0.3801, 0.7452, 0.3801, 0.7452, 0.6189, 0.5063, 0.6189])
me_plane_003.materials.append(mat_anz_anime_megumin_oe_003)
me_plane_003.update()
me_plane_004 = bpy.data.meshes.new('Plane.004')
me_plane_004.from_pydata([(-1.0, -1.0, 0.0), (1.0, -1.0, 0.0), (-1.0, 1.0, 0.0), (1.0, 1.0, 0.0)], [], [(0, 1, 3, 2)])
_uv = me_plane_004.uv_layers.new(name='UVMap')
_uv.uv.foreach_set('vector', [0.2516, 0.3796, 0.49, 0.3796, 0.49, 0.6179, 0.2516, 0.6179])
me_plane_004.materials.append(mat_anz_anime_megumin_oe_004)
me_plane_004.update()
me_plane_005 = bpy.data.meshes.new('Plane.005')
me_plane_005.from_pydata([(-1.0, -1.0, 0.0), (1.0, -1.0, 0.0), (-1.0, 1.0, 0.0), (1.0, 1.0, 0.0)], [], [(0, 1, 3, 2)])
_uv = me_plane_005.uv_layers.new(name='UVMap')
_uv.uv.foreach_set('vector', [0.7477, 0.5133, 0.8564, 0.5133, 0.8564, 0.622, 0.7477, 0.622])
me_plane_005.materials.append(mat_anz_anime_megumin_oe_005)
me_plane_005.update()
me_plane_006 = bpy.data.meshes.new('Plane.006')
me_plane_006.from_pydata([(-1.0, -1.0, 0.0), (1.0, -1.0, 0.0), (-1.0, 1.0, 0.0), (1.0, 1.0, 0.0)], [], [(0, 1, 3, 2)])
_uv = me_plane_006.uv_layers.new(name='UVMap')
_uv.uv.foreach_set('vector', [0.8828, 0.5125, 0.9922, 0.5125, 0.9922, 0.6219, 0.8828, 0.6219])
me_plane_006.materials.append(mat_anz_anime_megumin_oe_006)
me_plane_006.update()
me_plane_007 = bpy.data.meshes.new('Plane.007')
me_plane_007.from_pydata([(-1.0, -1.0, 0.0), (1.0, -1.0, 0.0), (-1.0, 1.0, 0.0), (1.0, 1.0, 0.0)], [], [(0, 1, 3, 2)])
_uv = me_plane_007.uv_layers.new(name='UVMap')
_uv.uv.foreach_set('vector', [0.8082, 0.438, 0.8685, 0.438, 0.8685, 0.4983, 0.8082, 0.4983])
me_plane_007.materials.append(mat_anz_anime_megumin_oe_007)
me_plane_007.update()
me_plane_008 = bpy.data.meshes.new('Plane.008')
me_plane_008.from_pydata([(-1.0, -1.0, 0.0), (1.0, -1.0, 0.0), (-1.0, 1.0, 0.0), (1.0, 1.0, 0.0)], [], [(0, 1, 3, 2)])
_uv = me_plane_008.uv_layers.new(name='UVMap')
_uv.uv.foreach_set('vector', [0.7467, 0.4373, 0.8064, 0.4373, 0.8064, 0.4969, 0.7467, 0.4969])
me_plane_008.materials.append(mat_anz_anime_megumin_oe_008)
me_plane_008.update()
me_plane_009 = bpy.data.meshes.new('Plane.009')
me_plane_009.from_pydata([(-1.0, -1.0, 0.0), (1.0, -1.0, 0.0), (-1.0, 1.0, 0.0), (1.0, 1.0, 0.0)], [], [(0, 1, 3, 2)])
_uv = me_plane_009.uv_layers.new(name='UVMap')
_uv.uv.foreach_set('vector', [0.8722, 0.4387, 0.9322, 0.4387, 0.9322, 0.4986, 0.8722, 0.4986])
me_plane_009.materials.append(mat_anz_anime_megumin_oe_009)
me_plane_009.update()
me_plane_010 = bpy.data.meshes.new('Plane.010')
me_plane_010.from_pydata([(-1.0, -1.0, 0.0), (1.0, -1.0, 0.0), (-1.0, 1.0, 0.0), (1.0, 1.0, 0.0)], [], [(0, 1, 3, 2)])
_uv = me_plane_010.uv_layers.new(name='UVMap')
_uv.uv.foreach_set('vector', [0.9367, 0.4399, 0.9908, 0.4399, 0.9908, 0.4939, 0.9367, 0.4939])
me_plane_010.materials.append(mat_anz_anime_megumin_oe_010)
me_plane_010.update()
me_plane_011 = bpy.data.meshes.new('Plane.011')
me_plane_011.from_pydata([(-1.0, -1.0, 0.0), (1.0, -1.0, 0.0), (-1.0, 1.0, 0.0), (1.0, 1.0, 0.0)], [], [(0, 1, 3, 2)])
_uv = me_plane_011.uv_layers.new(name='UVMap')
_uv.uv.foreach_set('vector', [0.8697, 0.3757, 0.9362, 0.3757, 0.9362, 0.4422, 0.8697, 0.4422])
me_plane_011.materials.append(mat_anz_anime_megumin_oe_011)
me_plane_011.update()
me_plane_012 = bpy.data.meshes.new('Plane.012')
me_plane_012.from_pydata([(-1.0, -1.0, 0.0), (1.0, -1.0, 0.0), (-1.0, 1.0, 0.0), (1.0, 1.0, 0.0)], [], [(0, 1, 3, 2)])
_uv = me_plane_012.uv_layers.new(name='UVMap')
_uv.uv.foreach_set('vector', [0.9345, 0.379, 0.9907, 0.379, 0.9907, 0.4352, 0.9345, 0.4352])
me_plane_012.materials.append(mat_anz_anime_megumin_oe_012)
me_plane_012.update()
me_plane_013 = bpy.data.meshes.new('Plane.013')
me_plane_013.from_pydata([(-1.0, -1.0, 0.0), (1.0, -1.0, 0.0), (-1.0, 1.0, 0.0), (1.0, 1.0, 0.0)], [], [(0, 1, 3, 2)])
_uv = me_plane_013.uv_layers.new(name='UVMap')
_uv.uv.foreach_set('vector', [0.7503, 0.378, 0.8062, 0.378, 0.8062, 0.4339, 0.7503, 0.4339])
me_plane_013.materials.append(mat_anz_anime_megumin_oe_013)
me_plane_013.update()
me_plane_014 = bpy.data.meshes.new('Plane.014')
me_plane_014.from_pydata([(-1.0, -1.0, 0.0), (1.0, -1.0, 0.0), (-1.0, 1.0, 0.0), (1.0, 1.0, 0.0)], [], [(0, 1, 3, 2)])
_uv = me_plane_014.uv_layers.new(name='UVMap')
_uv.uv.foreach_set('vector', [0.812, 0.3803, 0.8645, 0.3803, 0.8645, 0.4328, 0.812, 0.4328])
me_plane_014.materials.append(mat_anz_anime_megumin_oe_014)
me_plane_014.update()
me_plane_015 = bpy.data.meshes.new('Plane.015')
me_plane_015.from_pydata([(-1.0, -1.0, 0.0), (1.0, -1.0, 0.0), (-1.0, 1.0, 0.0), (1.0, 1.0, 0.0)], [], [(0, 1, 3, 2)])
_uv = me_plane_015.uv_layers.new(name='UVMap')
_uv.uv.foreach_set('vector', [0.436, 0.6841, 0.4916, 0.6841, 0.4916, 0.7397, 0.436, 0.7397])
me_plane_015.materials.append(mat_anz_anime_megumin_oe_015)
me_plane_015.update()
me_plane_016 = bpy.data.meshes.new('Plane.016')
me_plane_016.from_pydata([(-1.0, -1.0, 0.0), (1.0, -1.0, 0.0), (-1.0, 1.0, 0.0), (1.0, 1.0, 0.0)], [], [(0, 1, 3, 2)])
_uv = me_plane_016.uv_layers.new(name='UVMap')
_uv.uv.foreach_set('vector', [0.4354, 0.6245, 0.491, 0.6245, 0.491, 0.6801, 0.4354, 0.6801])
me_plane_016.materials.append(mat_anz_anime_megumin_oe_016)
me_plane_016.update()
me_plane_017 = bpy.data.meshes.new('Plane.017')
me_plane_017.from_pydata([(-1.0, -1.0, 0.0), (1.0, -1.0, 0.0), (-1.0, 1.0, 0.0), (1.0, 1.0, 0.0)], [], [(0, 1, 3, 2)])
_uv = me_plane_017.uv_layers.new(name='UVMap')
_uv.uv.foreach_set('vector', [0.3733, 0.6866, 0.4289, 0.6866, 0.4289, 0.7422, 0.3733, 0.7422])
me_plane_017.materials.append(mat_anz_anime_megumin_oe_017)
me_plane_017.update()
me_plane_018 = bpy.data.meshes.new('Plane.018')
me_plane_018.from_pydata([(-1.0, -1.0, 0.0), (1.0, -1.0, 0.0), (-1.0, 1.0, 0.0), (1.0, 1.0, 0.0)], [], [(0, 1, 3, 2)])
_uv = me_plane_018.uv_layers.new(name='UVMap')
_uv.uv.foreach_set('vector', [0.3733, 0.6253, 0.4289, 0.6253, 0.4289, 0.6809, 0.3733, 0.6809])
me_plane_018.materials.append(mat_anz_anime_megumin_oe_018)
me_plane_018.update()
me_plane_019 = bpy.data.meshes.new('Plane.019')
me_plane_019.from_pydata([(-1.0, -1.0, 0.0), (1.0, -1.0, 0.0), (-1.0, 1.0, 0.0), (1.0, 1.0, 0.0)], [], [(0, 1, 3, 2)])
_uv = me_plane_019.uv_layers.new(name='UVMap')
_uv.uv.foreach_set('vector', [0.257, 0.6372, 0.3597, 0.6372, 0.3597, 0.74, 0.257, 0.74])
me_plane_019.materials.append(mat_anz_anime_megumin_oe_019)
me_plane_019.update()
me_plane_021 = bpy.data.meshes.new('Plane.021')
me_plane_021.from_pydata([(0.7076, -1.0, 0.0), (0.7076, 1.0, 0.0), (-0.7719, 1.0, 0.0), (-0.7719, -1.0, 0.0)], [], [(3, 0, 1, 2)])
_uv = me_plane_021.uv_layers.new(name='UVMap')
_uv.uv.foreach_set('vector', [0.7444, 0.6458, 0.9929, 0.6458, 0.9929, 0.9817, 0.7444, 0.9817])
me_plane_021.materials.append(mat_anz_anime_megumin_oe)
me_plane_021.update()
me_plane_022 = bpy.data.meshes.new('Plane.022')
me_plane_022.from_pydata([(0.7324, -1.0, 0.0), (0.7324, 1.0, 0.0), (-0.7746, 1.0, 0.0), (-0.7746, -1.0, 0.0)], [], [(3, 0, 1, 2)])
_uv = me_plane_022.uv_layers.new(name='UVMap')
_uv.uv.foreach_set('vector', [0.4944, 0.6457, 0.7429, 0.6457, 0.7429, 0.9755, 0.4944, 0.9755])
me_plane_022.materials.append(mat_anz_anime_megumin_oe_020)
me_plane_022.update()
me_plane_023 = bpy.data.meshes.new('Plane.023')
me_plane_023.from_pydata([(-1.0, 0.4225, 0.0), (1.0, 0.4225, 0.0), (-1.0, -0.5211, 0.0), (1.0, -0.5211, 0.0)], [], [(2, 3, 1, 0)])
_uv = me_plane_023.uv_layers.new(name='UVMap')
_uv.uv.foreach_set('vector', [0.2516, 0.2558, 0.49, 0.2558, 0.49, 0.3683, 0.2516, 0.3683])
me_plane_023.materials.append(mat_anz_anime_megumin_oe_021)
me_plane_023.update()
me_plane_024 = bpy.data.meshes.new('Plane.024')
me_plane_024.from_pydata([(-1.0, 0.6374, 0.0), (1.0, 0.6374, 0.0), (-1.0, -0.4912, 0.0), (1.0, -0.4912, 0.0)], [], [(2, 3, 1, 0)])
_uv = me_plane_024.uv_layers.new(name='UVMap')
_uv.uv.foreach_set('vector', [0.0264, 0.7469, 0.4669, 0.7469, 0.4669, 0.9955, 0.0264, 0.9955])
me_plane_024.materials.append(mat_anz_anime_megumin_oe_022)
me_plane_024.update()
me_plane_025 = bpy.data.meshes.new('Plane.025')
me_plane_025.from_pydata([(1.0, 0.3291, 0.0), (-1.0, 0.3291, 0.0), (-1.0, -0.1865, 0.0), (1.0, -0.1865, 0.0)], [], [(2, 3, 0, 1)])
_uv = me_plane_025.uv_layers.new(name='UVMap')
_uv.uv.foreach_set('vector', [0.4986, 0.02701, 0.7424, 0.02701, 0.7424, 0.08987, 0.4986, 0.08987])
me_plane_025.materials.append(mat_anz_anime_megumin_oe_023)
me_plane_025.update()
me_plane_026 = bpy.data.meshes.new('Plane.026')
me_plane_026.from_pydata([(-0.2683, -1.0, 0.0), (-0.2683, 1.0, 0.0), (0.5122, -1.0, 0.0), (0.5122, 1.0, 0.0)], [], [(0, 2, 3, 1)])
_uv = me_plane_026.uv_layers.new(name='UVMap')
_uv.uv.foreach_set('vector', [0.8724, 0.02055, 0.9983, 0.02055, 0.9983, 0.3431, 0.8724, 0.3431])
me_plane_026.materials.append(mat_anz_anime_megumin_oe_024)
me_plane_026.update()
me_plane_027 = bpy.data.meshes.new('Plane.027')
me_plane_027.from_pydata([(-0.2683, -1.0, 0.0), (-0.2683, 1.0, 0.0), (0.5122, -1.0, 0.0), (0.5122, 1.0, 0.0)], [], [(0, 2, 3, 1)])
_uv = me_plane_027.uv_layers.new(name='UVMap')
_uv.uv.foreach_set('vector', [0.7502, 0.02874, 0.8746, 0.02874, 0.8746, 0.3476, 0.7502, 0.3476])
me_plane_027.materials.append(mat_anz_anime_megumin_oe_025)
me_plane_027.update()
me_plane_020 = bpy.data.meshes.new('Plane.020')
me_plane_020.from_pydata([(-1.0, -1.0, 0.0), (1.0, -1.0, 0.0), (-1.0, 1.0, 0.0), (1.0, 1.0, 0.0)], [], [(0, 1, 3, 2)])
_uv = me_plane_020.uv_layers.new(name='UVMap')
_uv.uv.foreach_set('vector', [0.5094, 0.1212, 0.7483, 0.1212, 0.7483, 0.36, 0.5094, 0.36])
me_plane_020.materials.append(mat_anz_anime_megumin_oe_026)
me_plane_020.update()
me_plane_028 = bpy.data.meshes.new('Plane.028')
me_plane_028.from_pydata([(-1.0, -1.0, 0.0), (1.0, -1.0, 0.0), (-1.0, 1.0, 0.0), (1.0, 1.0, 0.0)], [], [(0, 1, 3, 2)])
_uv = me_plane_028.uv_layers.new(name='UVMap')
_uv.uv.foreach_set('vector', [0.2554, 0.00871, 0.4976, 0.00871, 0.4976, 0.2509, 0.2554, 0.2509])
me_plane_028.materials.append(mat_anz_anime_megumin_oe_027)
me_plane_028.update()

# ---- objects
ob_hair_back = bpy.data.objects.new('hair_back', me_plane)
ob_face = bpy.data.objects.new('face', me_plane_001)
ob_chest = bpy.data.objects.new('chest', me_plane_002)
ob_coat_under = bpy.data.objects.new('coat_under', me_plane_003)
ob_coat_over = bpy.data.objects.new('coat_over', me_plane_004)
ob_collar_l = bpy.data.objects.new('collar_l', me_plane_005)
ob_collar_r = bpy.data.objects.new('collar_r', me_plane_006)
ob_eye_r = bpy.data.objects.new('eye_r', me_plane_007)
ob_eye_l = bpy.data.objects.new('eye_l', me_plane_008)
ob_lash_l = bpy.data.objects.new('lash_l', me_plane_009)
ob_lash_r = bpy.data.objects.new('lash_r', me_plane_010)
ob_brow_l = bpy.data.objects.new('brow_l', me_plane_011)
ob_brow_r = bpy.data.objects.new('brow_r', me_plane_012)
ob_socket_l = bpy.data.objects.new('socket_l', me_plane_013)
ob_socket_r = bpy.data.objects.new('socket_r', me_plane_014)
ob_smile = bpy.data.objects.new('smile', me_plane_015)
ob_nose = bpy.data.objects.new('nose', me_plane_016)
ob_frown = bpy.data.objects.new('frown', me_plane_017)
ob_neutral = bpy.data.objects.new('neutral', me_plane_018)
ob_white_space = bpy.data.objects.new('white_space', me_plane_019)
ob_shirt = bpy.data.objects.new('shirt', me_plane_021)
ob_hair = bpy.data.objects.new('hair', me_plane_022)
ob_belt = bpy.data.objects.new('belt', me_plane_023)
ob_hat = bpy.data.objects.new('hat', me_plane_024)
ob_hat_under = bpy.data.objects.new('hat_under', me_plane_025)
ob_arm_l = bpy.data.objects.new('arm_l', me_plane_026)
ob_arm_r = bpy.data.objects.new('arm_r', me_plane_027)
ob_coat = bpy.data.objects.new('coat', me_plane_020)
ob_face_shadow = bpy.data.objects.new('face_shadow', me_plane_028)

# ---- transforms, parenting, visibility, modifiers, constraints
ob_hair_back.location = (-5.128, 0.0, 1.09)
ob_hair_back.rotation_euler = (1.571, 0.0, 0.0)
ob_face.location = (0.08455, 0.0, 3.406)
ob_face.rotation_euler = (1.571, 0.0, 0.0)
ob_chest.location = (-2.633, 0.0, 1.0)
ob_chest.rotation_euler = (1.571, 0.0, 0.0)
ob_coat_under.location = (2.454, 0.0, 1.0)
ob_coat_under.rotation_euler = (1.571, 0.0, 0.0)
ob_coat_over.location = (4.885, 0.0, 1.0)
ob_coat_over.rotation_euler = (1.571, 0.0, 0.0)
ob_collar_l.location = (3.973, 0.0, 3.64)
ob_collar_l.rotation_euler = (1.571, 0.0, 0.0)
ob_collar_l.scale = (0.3673, 0.3673, 0.3673)
ob_collar_r.location = (4.822, 1.863e-09, 3.616)
ob_collar_r.rotation_euler = (1.571, 0.0, 0.0)
ob_collar_r.scale = (0.3685, 0.3685, 0.3685)
ob_eye_r.location = (2.935, 0.0, 3.114)
ob_eye_r.rotation_euler = (1.571, 0.0, 0.0)
ob_eye_r.scale = (0.2102, 0.2102, 0.2102)
ob_eye_l.location = (2.516, 0.0, 3.12)
ob_eye_l.rotation_euler = (1.571, 0.0, 0.0)
ob_eye_l.scale = (0.1986, 0.1986, 0.1986)
ob_lash_l.location = (2.513, 0.0, 3.622)
ob_lash_l.rotation_euler = (1.571, 0.0, 0.0)
ob_lash_l.scale = (0.2157, 0.2157, 0.2157)
ob_lash_r.location = (3.011, 2.328e-10, 3.656)
ob_lash_r.rotation_euler = (1.571, 0.0, 0.0)
ob_lash_r.scale = (0.2104, 0.2104, 0.2104)
ob_brow_l.location = (2.501, 0.0, 4.103)
ob_brow_l.rotation_euler = (1.571, 0.0, 0.0)
ob_brow_l.scale = (0.1902, 0.1902, 0.1902)
ob_brow_r.location = (3.02, -0.000734, 4.079)
ob_brow_r.rotation_euler = (1.571, 0.0, 0.0)
ob_brow_r.scale = (0.2106, 0.2106, 0.2106)
ob_socket_l.location = (2.43, 0.0, 2.554)
ob_socket_l.rotation_euler = (1.571, 0.0, 0.0)
ob_socket_l.scale = (0.2227, 0.2227, 0.2227)
ob_socket_r.location = (2.928, 0.0, 2.546)
ob_socket_r.rotation_euler = (1.571, 0.0, 0.0)
ob_socket_r.scale = (0.216, 0.216, 0.216)
ob_smile.location = (4.665, 0.0, 2.892)
ob_smile.rotation_euler = (1.571, 0.0, 0.0)
ob_smile.scale = (0.2379, 0.2379, 0.2379)
ob_nose.location = (4.677, 0.0, 2.265)
ob_nose.rotation_euler = (1.571, 0.0, 0.0)
ob_nose.scale = (0.2379, 0.2379, 0.2379)
ob_frown.location = (4.098, -3.725e-09, 2.904)
ob_frown.rotation_euler = (1.571, 0.0, 0.0)
ob_frown.scale = (0.2379, 0.2379, 0.2379)
ob_neutral.location = (4.14, 3.725e-09, 2.28)
ob_neutral.rotation_euler = (1.571, 0.0, 0.0)
ob_neutral.scale = (0.2379, 0.2379, 0.2379)
ob_white_space.location = (6.047, 0.0, 3.478)
ob_white_space.rotation_euler = (1.571, 0.0, 0.0)
ob_white_space.scale = (0.3857, 0.3857, 0.3857)
ob_shirt.location = (7.122, 0.0, 1.0)
ob_shirt.rotation_euler = (1.571, 0.0, 0.0)
ob_hair.location = (-5.128, 0.0, 3.406)
ob_hair.rotation_euler = (1.571, 0.0, 0.0)
ob_belt.location = (6.34, 0.0, 2.75)
ob_belt.rotation_euler = (1.571, 0.0, 0.0)
ob_hat.location = (0.1005, 0.0, 5.867)
ob_hat.rotation_euler = (1.571, 0.0, 0.0)
ob_hat.scale = (1.741, 1.741, 1.741)
ob_hat_under.location = (-3.922, 0.0, 5.381)
ob_hat_under.rotation_euler = (1.571, 0.0, 0.0)
ob_hat_under.scale = (1.272, 1.272, 1.272)
ob_arm_l.location = (-0.4968, 0.0, 0.9771)
ob_arm_l.rotation_euler = (1.571, 0.0, 0.0)
ob_arm_r.location = (0.4096, 0.0, 0.9719)
ob_arm_r.rotation_euler = (1.571, 0.0, 0.0)
ob_coat.location = (9.14, 0.0, 1.008)
ob_coat.rotation_euler = (1.571, 0.0, 0.0)
ob_face_shadow.location = (-2.484, 0.0, 3.382)
ob_face_shadow.rotation_euler = (1.571, 0.0, 0.0)

# ---- collection membership
scene.collection.objects.link(ob_hair_back)
scene.collection.objects.link(ob_face)
scene.collection.objects.link(ob_chest)
scene.collection.objects.link(ob_coat_under)
scene.collection.objects.link(ob_coat_over)
scene.collection.objects.link(ob_collar_l)
scene.collection.objects.link(ob_collar_r)
scene.collection.objects.link(ob_eye_r)
scene.collection.objects.link(ob_eye_l)
scene.collection.objects.link(ob_lash_l)
scene.collection.objects.link(ob_lash_r)
scene.collection.objects.link(ob_brow_l)
scene.collection.objects.link(ob_brow_r)
scene.collection.objects.link(ob_socket_l)
scene.collection.objects.link(ob_socket_r)
scene.collection.objects.link(ob_smile)
scene.collection.objects.link(ob_nose)
scene.collection.objects.link(ob_frown)
scene.collection.objects.link(ob_neutral)
scene.collection.objects.link(ob_white_space)
scene.collection.objects.link(ob_shirt)
scene.collection.objects.link(ob_hair)
scene.collection.objects.link(ob_belt)
scene.collection.objects.link(ob_hat)
scene.collection.objects.link(ob_hat_under)
scene.collection.objects.link(ob_arm_l)
scene.collection.objects.link(ob_arm_r)
scene.collection.objects.link(ob_coat)
scene.collection.objects.link(ob_face_shadow)

# ---- scene / render settings (as saved in the file)
scene.frame_start = 1; scene.frame_end = 250; scene.frame_set(1)
scene.render.engine = 'BLENDER_EEVEE_NEXT'
scene.cycles.sampling_pattern = 'TABULATED_SOBOL'
scene.view_settings.view_transform = 'Filmic'
bpy.context.view_layer.update()

# ---- added for rendering (the .blend has no active camera and no usable light): camera, sun
cam_auto = bpy.data.cameras.new('AutoCamera')
cam_auto.lens = 50.0
cam_auto.sensor_width = 36.0
cam_auto.clip_end = 1000.0
ob_auto_camera = bpy.data.objects.new('AutoCamera', cam_auto)
scene.collection.objects.link(ob_auto_camera)
ob_auto_camera.location = (18.3937, -19.6656, 16.5842)
ob_auto_camera.rotation_euler = (1.09748, -7.21219e-08, 0.694738)
scene.camera = ob_auto_camera
light_auto_sun = bpy.data.lights.new('AutoSun', 'SUN')
light_auto_sun.energy = 3.0
light_auto_sun.angle = 0.0523599
ob_auto_sun = bpy.data.objects.new('AutoSun', light_auto_sun)
scene.collection.objects.link(ob_auto_sun)
ob_auto_sun.rotation_euler = (0.872665, 0.174533, 0.523599)
bpy.context.view_layer.update()
